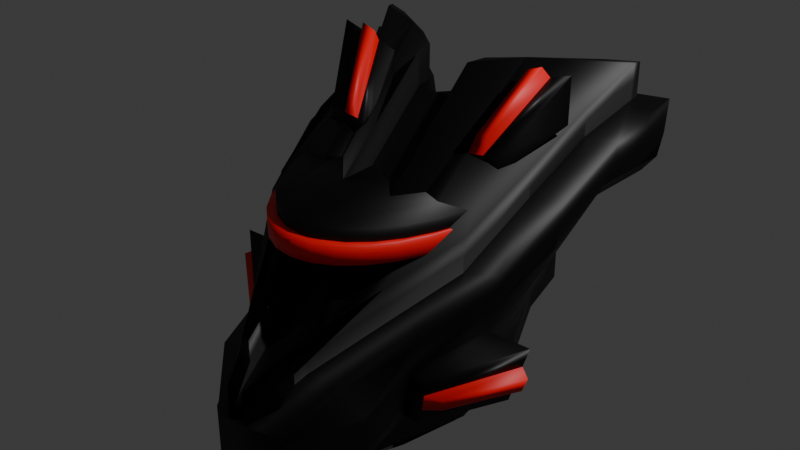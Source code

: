 # Source: RobotHead.blend  (saved by Blender 4.5.91; exported with 4.5.12 LTS)
import bpy
from mathutils import Matrix  # noqa: F401  (used for matrix-valued properties, if any)

bpy.ops.wm.read_factory_settings(use_empty=True)
scene = bpy.context.scene
scene.name = 'Scene'

# ---- collections
col_collection = bpy.data.collections.new('Collection'); scene.collection.children.link(col_collection)

# ---- materials (node trees are filled in below, after node groups)
mat_red_001 = bpy.data.materials.new('Red.001')
mat_red_001.alpha_threshold = 0.0
mat_red_001.roughness = 0.5
mat_red_001.line_color = (0.0, 0.0, 0.0, 1.0)
mat_red = bpy.data.materials.new('Red')

# ---- material node trees
mat_red_001.use_nodes = True; mat_red_001.node_tree.nodes.clear()
_N = mat_red_001.node_tree.nodes; _L = mat_red_001.node_tree.links
n0 = _N.new('ShaderNodeOutputMaterial'); n0.name = 'Material Output'; n0.location = (200, 100)
n1 = _N.new('ShaderNodeBsdfPrincipled'); n1.name = 'Principled BSDF'; n1.location = (-200, 100)
n1.inputs[0].default_value = (0.0, 0.0, 0.0, 1.0)
n1.inputs[3].default_value = 1.45
_L.new(n1.outputs[0], n0.inputs[0])
n0.is_active_output = True
mat_red.use_nodes = True; mat_red.node_tree.nodes.clear()
_N = mat_red.node_tree.nodes; _L = mat_red.node_tree.links
n0 = _N.new('ShaderNodeBsdfPrincipled'); n0.name = 'Principled BSDF'; n0.location = (-200, 100)
n0.inputs[0].default_value = (1.0, 0.0, 0.0, 1.0)
n1 = _N.new('ShaderNodeOutputMaterial'); n1.name = 'Material Output'; n1.location = (200, 100)
_L.new(n0.outputs[0], n1.inputs[0])
n1.is_active_output = True

# ---- world
world_world = bpy.data.worlds.new('World'); scene.world = world_world
world_world.use_nodes = True; world_world.node_tree.nodes.clear()
_N = world_world.node_tree.nodes; _L = world_world.node_tree.links
n0 = _N.new('ShaderNodeOutputWorld'); n0.name = 'World Output'; n0.location = (200, 100)
n1 = _N.new('ShaderNodeBackground'); n1.name = 'Background'; n1.location = (-200, 100)
n1.inputs[0].default_value = (0.05088, 0.05088, 0.05088, 1.0)
_L.new(n1.outputs[0], n0.inputs[0])
n0.is_active_output = True
world_world.color = (0.05088, 0.05088, 0.05088)
world_world.sun_shadow_jitter_overblur = 0.0

# ---- lights
light_light = bpy.data.lights.new('Light', 'POINT')
light_light.energy = 1000.0
light_light.shadow_soft_size = 0.1

# ---- meshes
me_cube = bpy.data.meshes.new('Cube')
me_cube.from_pydata([(0.5, 1.0, 5.313), (0.5, 1.0, 3.313), (0.2, -1.0, -0.6), (0.2, -1.0, -1.0), (-0.5, 1.0, 5.313), (-0.5, 1.0, 3.313), (-0.2, -1.0, -0.6), (-0.2, -1.0, -1.0), (0.552, 1.0, 7.313), (0.2, -1.0, -0.2), (-0.552, 1.0, 7.313), (-0.2, -1.0, -0.2), (0.676, 1.0, 9.313), (0.2, -1.0, 0.1), (-0.676, 1.0, 9.313), (-0.2, -1.0, 0.1), (0.824, 1.009, 10.64), (0.2, -1.0, 0.5), (-0.824, 1.009, 10.64), (-0.2, -1.0, 0.5), (0.9489, 1.056, 11.24), (0.2, -1.0, 0.9), (-0.9489, 1.056, 11.24), (-0.2, -1.0, 0.9), (1.0, 1.118, 11.97), (0.2, -1.0, 1.3), (-1.0, 1.118, 11.97), (-0.2, -1.0, 1.3), (1.0, 1.171, 13.17), (0.2, -1.0, 1.7), (-1.0, 1.171, 13.17), (-0.2, -1.0, 1.7), (0.8338, 1.087, 14.83), (0.05136, -1.045, 2.284), (-0.8338, 1.087, 14.83), (-0.05136, -1.045, 2.284), (0.0, 0.3, 0.209), (0.0, -1.0, -0.6), (0.0, -1.0, -1.0), (0.0, 0.3, 2.209), (0.0, -1.0, -0.2), (-4.101e-10, 0.3, 4.116), (0.0, -1.0, 0.1), (-1.308e-09, 0.3, 5.951), (0.0, -1.0, 0.5), (-2.062e-09, 0.3088, 7.763), (0.0, -1.0, 0.9), (-2.251e-09, 0.3556, 9.515), (0.0, -1.0, 1.3), (-1.774e-09, 0.4185, 11.18), (0.0, -1.0, 1.7), (-8.873e-10, 0.4709, 13.0), (0.1566, -0.9015, 2.263), (0.16, 0.5449, 14.83), (0.5614, 0.6667, 4.787), (0.6692, 0.3333, 2.709), (0.6131, -2.98e-08, 0.7034), (0.4684, -0.3333, -0.06667), (0.3333, -0.6667, -0.3333), (0.3333, -0.6667, -1.0), (0.4667, -0.3333, -1.0), (0.6011, 2.98e-08, -0.4684), (0.6623, 0.3333, 1.281), (0.5608, 0.6667, 3.063), (0.5795, 0.6667, 6.508), (0.6901, 0.3333, 4.125), (0.6355, -2.98e-08, 1.896), (0.4754, -0.3333, 0.8667), (0.5, -0.6667, 0.3333), (0.6469, 0.6667, 8.162), (0.7317, 0.3333, 5.503), (0.6634, -2.98e-08, 3.039), (0.4854, -0.3333, 1.733), (0.5, -0.6667, 0.9167), (0.7444, 0.6694, 9.564), (0.7884, 0.3333, 6.975), (0.6954, -2.98e-08, 4.227), (0.4988, -0.3333, 2.667), (0.5, -0.6667, 1.583), (0.8349, 0.7031, 10.44), (0.8457, 0.3334, 8.142), (0.7268, -2.98e-08, 5.439), (0.5136, -0.3333, 3.6), (0.5009, -0.6667, 2.25), (0.896, 0.7627, 11.25), (0.8825, 0.347, 9.217), (0.7539, -2.98e-08, 6.576), (0.5286, -0.3333, 4.533), (0.5032, -0.6667, 2.917), (0.9037, 0.832, 12.19), (0.8867, 0.3788, 10.31), (0.7728, -2.98e-08, 7.659), (0.5423, -0.3333, 5.467), (0.3378, -0.6667, 3.583), (0.7269, 0.8197, 13.31), (0.7118, 0.3472, 11.49), (0.6221, -0.07019, 8.664), (0.396, -0.4053, 6.427), (0.1825, -0.7392, 4.274), (-0.5608, 0.6667, 3.063), (-0.6623, 0.3333, 1.281), (-0.6011, -2.98e-08, -0.4685), (-0.4667, -0.3333, -1.0), (-0.3333, -0.6667, -1.0), (-0.3333, -0.6667, -0.3333), (-0.4684, -0.3333, -0.06667), (-0.6131, 2.98e-08, 0.7034), (-0.6692, 0.3333, 2.709), (-0.5614, 0.6667, 4.787), (-0.5, -0.6667, 0.3333), (-0.4754, -0.3333, 0.8667), (-0.6355, 2.98e-08, 1.896), (-0.6901, 0.3333, 4.125), (-0.5795, 0.6667, 6.508), (-0.5, -0.6667, 0.9167), (-0.4854, -0.3333, 1.733), (-0.6634, 2.98e-08, 3.039), (-0.7317, 0.3333, 5.503), (-0.6469, 0.6667, 8.162), (-0.5, -0.6667, 1.583), (-0.4988, -0.3333, 2.667), (-0.6954, 2.98e-08, 4.227), (-0.7884, 0.3333, 6.975), (-0.7444, 0.6694, 9.564), (-0.5009, -0.6667, 2.25), (-0.5136, -0.3333, 3.6), (-0.7268, 2.98e-08, 5.439), (-0.8457, 0.3334, 8.142), (-0.8349, 0.7031, 10.44), (-0.5032, -0.6667, 2.917), (-0.5286, -0.3333, 4.533), (-0.7539, 2.98e-08, 6.576), (-0.8825, 0.347, 9.217), (-0.896, 0.7627, 11.25), (-0.3378, -0.6667, 3.583), (-0.5423, -0.3333, 5.467), (-0.7728, 2.98e-08, 7.659), (-0.8867, 0.3788, 10.31), (-0.9037, 0.832, 12.19), (-0.1825, -0.7392, 4.274), (-0.396, -0.4053, 6.427), (-0.6221, -0.07019, 8.664), (-0.7118, 0.3472, 11.49), (-0.7269, 0.8197, 13.31), (-0.1667, 0.4167, 1.461), (-0.3181, 0.5333, 2.54), (-0.4157, 0.65, 3.134), (-0.454, 0.7667, 3.313), (-0.4614, 0.8833, 3.313), (-0.4614, 0.8833, 5.313), (-0.454, 0.7667, 5.313), (-0.4157, 0.65, 5.134), (-0.3181, 0.5333, 4.54), (-0.1667, 0.4167, 3.461), (-0.4991, 0.8833, 7.313), (-0.4768, 0.7667, 7.313), (-0.4269, 0.65, 7.123), (-0.3216, 0.5333, 6.487), (-0.1667, 0.4167, 5.366), (-0.5931, 0.8833, 9.313), (-0.5351, 0.7667, 9.313), (-0.4551, 0.65, 9.079), (-0.3293, 0.5333, 8.32), (-0.1667, 0.4167, 7.104), (-0.7042, 0.9076, 10.77), (-0.6011, 0.7979, 10.81), (-0.4836, 0.6812, 10.76), (-0.3333, 0.5645, 10.11), (-0.1667, 0.4409, 8.957), (-0.7968, 0.9747, 11.68), (-0.6526, 0.8723, 11.77), (-0.4995, 0.7556, 11.78), (-0.3333, 0.6389, 11.38), (-0.1667, 0.508, 10.5), (-0.8333, 1.056, 12.38), (-0.6667, 0.9611, 12.51), (-0.5, 0.8444, 12.48), (-0.3333, 0.7277, 12.31), (-0.1667, 0.5896, 11.79), (-0.8333, 1.124, 13.35), (-0.6667, 1.035, 13.45), (-0.5, 0.9188, 13.42), (-0.3333, 0.8021, 13.35), (-0.1667, 0.6573, 13.15), (-0.8411, 1.13, 14.83), (-0.6782, 1.047, 14.83), (-0.513, 0.9315, 14.83), (-0.3476, 0.8154, 14.83), (-0.1836, 0.6679, 14.83), (0.1667, 0.4167, 3.461), (0.3181, 0.5333, 4.54), (0.4157, 0.65, 5.134), (0.454, 0.7667, 5.313), (0.4614, 0.8833, 5.313), (0.1667, 0.4167, 5.366), (0.3216, 0.5333, 6.487), (0.4269, 0.65, 7.123), (0.4768, 0.7667, 7.313), (0.4991, 0.8833, 7.313), (0.1667, 0.4167, 7.104), (0.3293, 0.5333, 8.32), (0.4551, 0.65, 9.079), (0.5351, 0.7667, 9.313), (0.5931, 0.8833, 9.313), (0.1667, 0.4409, 8.957), (0.3333, 0.5645, 10.11), (0.4836, 0.6812, 10.76), (0.6011, 0.7979, 10.81), (0.7042, 0.9076, 10.77), (0.1667, 0.508, 10.5), (0.3333, 0.6389, 11.38), (0.4995, 0.7556, 11.78), (0.6526, 0.8723, 11.77), (0.7968, 0.9747, 11.68), (0.1667, 0.5896, 11.79), (0.3333, 0.7277, 12.31), (0.5, 0.8444, 12.48), (0.6667, 0.9611, 12.51), (0.8333, 1.056, 12.38), (0.1667, 0.6573, 13.15), (0.3333, 0.8021, 13.35), (0.5, 0.9188, 13.42), (0.6667, 1.035, 13.45), (0.8333, 1.124, 13.35), (0.1836, 0.6679, 14.83), (0.3476, 0.8154, 14.83), (0.513, 0.9315, 14.83), (0.6782, 1.047, 14.83), (0.8411, 1.13, 14.83), (0.4614, 0.8833, 3.313), (0.454, 0.7667, 3.313), (0.4157, 0.65, 3.134), (0.3181, 0.5333, 2.54), (0.1667, 0.4167, 1.461), (0.3404, -0.6667, 4.25), (0.2, -1.0, 2.1), (0.8333, 1.151, 15.0), (1.0, 1.191, 15.0), (-0.1566, -0.9015, 2.263), (-0.16, 0.5449, 14.83), (0.8852, 0.8932, 13.22), (0.87, 0.4206, 11.39), (0.78, 0.00229, 8.728), (0.5536, -0.3333, 6.4), (0.1667, 0.6845, 15.0), (0.3333, 0.8333, 15.0), (0.5, 0.95, 15.0), (0.6667, 1.067, 15.0), (0.0, -1.0, 2.1), (-0.2, -1.0, 2.1), (-0.8852, 0.8932, 13.22), (-1.0, 1.191, 15.0), (-0.1667, 0.6845, 15.0), (-1.232e-10, 0.4914, 15.0), (-0.3404, -0.6667, 4.25), (-0.5536, -0.3333, 6.4), (-0.78, 0.00229, 8.728), (-0.87, 0.4206, 11.39), (-0.8333, 1.151, 15.0), (-0.6667, 1.067, 15.0), (-0.5, 0.95, 15.0), (-0.3333, 0.8333, 15.0), (0.1825, -0.7392, 4.274), (0.05136, -1.045, 2.284), (0.8411, 1.13, 14.83), (0.8338, 1.087, 14.83), (0.1566, -0.9015, 2.263), (0.16, 0.5449, 14.83), (0.7269, 0.8197, 13.31), (0.7118, 0.3472, 11.49), (0.6221, -0.07019, 8.664), (0.396, -0.4053, 6.427), (0.1836, 0.6679, 14.83), (0.3476, 0.8154, 14.83), (0.513, 0.9315, 14.83), (0.6782, 1.047, 14.83), (-0.1566, -0.9015, 2.263), (-0.05136, -1.045, 2.284), (-0.7269, 0.8197, 13.31), (-0.8338, 1.087, 14.83), (-0.1836, 0.6679, 14.83), (-0.16, 0.5449, 14.83), (-0.1825, -0.7392, 4.274), (-0.396, -0.4053, 6.427), (-0.6221, -0.07019, 8.664), (-0.7118, 0.3472, 11.49), (-0.8411, 1.13, 14.83), (-0.6782, 1.047, 14.83), (-0.513, 0.9315, 14.83), (-0.3476, 0.8154, 14.83), (0.1825, -0.7392, 4.274), (0.05136, -1.045, 2.284), (0.8411, 1.13, 14.83), (0.8338, 1.087, 14.83), (0.1566, -0.9015, 2.263), (0.16, 0.5449, 14.83), (0.7269, 0.8197, 13.31), (0.7118, 0.3472, 11.49), (0.6221, -0.07019, 8.664), (0.396, -0.4053, 6.427), (0.1836, 0.6679, 14.83), (0.3476, 0.8154, 14.83), (0.513, 0.9315, 14.83), (0.6782, 1.047, 14.83), (-0.1566, -0.9015, 2.263), (-0.05136, -1.045, 2.284), (-0.7269, 0.8197, 13.31), (-0.8338, 1.087, 14.83), (-0.1836, 0.6679, 14.83), (-0.16, 0.5449, 14.83), (-0.1825, -0.7392, 4.274), (-0.396, -0.4053, 6.427), (-0.6221, -0.07019, 8.664), (-0.7118, 0.3472, 11.49), (-0.8411, 1.13, 14.83), (-0.6782, 1.047, 14.83), (-0.513, 0.9315, 14.83), (-0.3476, 0.8154, 14.83), (0.1825, -0.7392, 6.274), (0.05136, -1.045, 4.284), (0.8411, 1.13, 16.83), (0.8338, 1.087, 16.83), (0.1566, -0.9015, 4.263), (0.16, 0.5449, 16.83), (0.7269, 0.8197, 14.87), (0.7118, 0.3472, 12.85), (0.6221, -0.07019, 10.57), (0.396, -0.4053, 8.427), (0.1836, 0.6679, 16.83), (0.3476, 0.8154, 16.83), (0.513, 0.9315, 16.83), (0.6782, 1.047, 16.83), (-0.1566, -0.9015, 4.263), (-0.05136, -1.045, 4.284), (-0.7269, 0.8197, 14.87), (-0.8338, 1.087, 16.83), (-0.1836, 0.6679, 16.83), (-0.16, 0.5449, 16.83), (-0.1825, -0.7392, 6.274), (-0.396, -0.4053, 8.427), (-0.6221, -0.07019, 10.57), (-0.7118, 0.3472, 12.85), (-0.8411, 1.13, 16.83), (-0.6782, 1.047, 16.83), (-0.513, 0.9315, 16.83), (-0.3476, 0.8154, 16.83), (-6.16e-11, -0.2543, 8.55), (0.1583, -0.1783, 8.549), (-0.1583, -0.1783, 8.549), (0.1583, -0.1783, 8.549), (-0.1583, -0.1783, 8.549), (0.1583, -0.1783, 8.549), (-0.1583, -0.1783, 8.549), (0.1583, -0.1783, 10.55), (-0.1583, -0.1783, 10.55), (-9.239e-11, 0.1186, 11.77), (0.1592, 0.1833, 11.69), (-0.1592, 0.1833, 11.69), (0.1592, 0.1833, 11.69), (-0.1592, 0.1833, 11.69), (0.1592, 0.1833, 11.69), (-0.1592, 0.1833, 11.69), (0.1592, 0.1833, 13.69), (-0.1592, 0.1833, 13.69), (-0.6115, 0.5, 2.172), (-0.6153, 0.5, 3.748), (-0.6348, 0.5, 5.316), (-0.6893, 0.5, 6.833), (-0.7664, 0.5014, 8.27), (-0.8403, 0.5183, 9.289), (-0.8892, 0.5548, 10.23), (-0.8952, 0.6054, 11.25), (-0.8776, 0.6569, 12.31), (-0.7193, 0.5834, 12.4), (-0.7193, 0.5834, 12.4), (-0.7193, 0.5834, 12.4), (-0.7193, 0.5834, 13.86)], [], [(37, 2, 9, 40), (38, 37, 6, 7), (99, 108, 4, 5), (36, 233, 232, 231, 230, 229, 1, 63, 62, 61, 60, 59, 3, 38), (59, 58, 2, 3), (229, 193, 0, 1), (154, 10, 14, 159), (104, 6, 11, 109), (54, 0, 8, 64), (149, 4, 10, 154), (114, 15, 19, 119), (64, 8, 12, 69), (109, 11, 15, 114), (40, 9, 13, 42), (119, 19, 23, 124), (42, 13, 17, 44), (159, 14, 18, 164), (69, 12, 16, 74), (169, 22, 26, 174), (44, 17, 21, 46), (164, 18, 22, 169), (74, 16, 20, 79), (129, 27, 31, 134), (79, 20, 24, 84), (124, 23, 27, 129), (46, 21, 25, 48), (50, 29, 235, 248), (48, 25, 29, 50), (174, 26, 30, 179), (84, 24, 28, 89), (141, 140, 283, 284), (179, 30, 251, 258), (89, 28, 237, 240), (134, 31, 249, 254), (219, 51, 253, 244), (97, 96, 270, 271), (214, 49, 51, 219), (27, 48, 50, 31), (31, 50, 248, 249), (23, 46, 48, 27), (204, 45, 47, 209), (19, 44, 46, 23), (209, 47, 49, 214), (199, 43, 45, 204), (15, 42, 44, 19), (11, 40, 42, 15), (189, 39, 41, 194), (194, 41, 43, 199), (144, 153, 39, 36), (5, 148, 147, 146, 145, 144, 36, 38, 7, 103, 102, 101, 100, 364, 99), (3, 2, 37, 38), (6, 37, 40, 11), (29, 93, 234, 235), (93, 92, 243, 234), (92, 91, 242, 243), (91, 90, 241, 242), (90, 89, 240, 241), (25, 88, 93, 29), (88, 87, 92, 93), (87, 86, 91, 92), (86, 85, 90, 91), (85, 84, 89, 90), (21, 83, 88, 25), (83, 82, 87, 88), (82, 81, 86, 87), (81, 80, 85, 86), (80, 79, 84, 85), (17, 78, 83, 21), (78, 77, 82, 83), (76, 75, 80, 81), (75, 74, 79, 80), (13, 73, 78, 17), (73, 72, 77, 78), (71, 70, 75, 76), (70, 69, 74, 75), (9, 68, 73, 13), (68, 67, 72, 73), (66, 65, 70, 71), (65, 64, 69, 70), (2, 58, 68, 9), (58, 57, 67, 68), (57, 56, 66, 67), (56, 55, 65, 66), (55, 54, 64, 65), (1, 0, 54, 63), (63, 54, 55, 62), (62, 55, 56, 61), (61, 56, 57, 60), (60, 57, 58, 59), (30, 138, 250, 251), (371, 137, 257, 372), (137, 136, 256, 257), (136, 135, 255, 256), (135, 134, 254, 255), (22, 128, 133, 26), (369, 127, 132, 370), (127, 126, 131, 132), (126, 125, 130, 131), (125, 124, 129, 130), (26, 133, 138, 30), (370, 132, 137, 371), (132, 131, 136, 137), (131, 130, 135, 136), (130, 129, 134, 135), (18, 123, 128, 22), (368, 122, 127, 369), (122, 121, 126, 127), (120, 119, 124, 125), (10, 113, 118, 14), (366, 112, 117, 367), (112, 111, 116, 117), (110, 109, 114, 115), (14, 118, 123, 18), (367, 117, 122, 368), (117, 116, 121, 122), (115, 114, 119, 120), (4, 108, 113, 10), (365, 107, 112, 366), (107, 106, 111, 112), (106, 105, 110, 111), (105, 104, 109, 110), (7, 6, 104, 103), (103, 104, 105, 102), (102, 105, 106, 101), (101, 106, 107, 100), (364, 365, 108, 99), (5, 4, 149, 148), (148, 149, 150, 147), (147, 150, 151, 146), (146, 151, 152, 145), (145, 152, 153, 144), (51, 183, 252, 253), (183, 182, 261, 252), (182, 181, 260, 261), (181, 180, 259, 260), (180, 179, 258, 259), (49, 178, 183, 51), (178, 177, 182, 183), (177, 176, 181, 182), (176, 175, 180, 181), (175, 174, 179, 180), (45, 168, 173, 47), (168, 167, 172, 173), (167, 166, 171, 172), (166, 165, 170, 171), (165, 164, 169, 170), (47, 173, 178, 49), (173, 172, 177, 178), (172, 171, 176, 177), (171, 170, 175, 176), (170, 169, 174, 175), (43, 163, 168, 45), (163, 162, 167, 168), (162, 161, 166, 167), (161, 160, 165, 166), (160, 159, 164, 165), (39, 153, 158, 41), (153, 152, 157, 158), (152, 151, 156, 157), (151, 150, 155, 156), (150, 149, 154, 155), (41, 158, 163, 43), (158, 157, 162, 163), (157, 156, 161, 162), (156, 155, 160, 161), (155, 154, 159, 160), (8, 198, 203, 12), (198, 197, 202, 203), (197, 196, 201, 202), (196, 195, 200, 201), (195, 194, 199, 200), (0, 193, 198, 8), (193, 192, 197, 198), (192, 191, 196, 197), (191, 190, 195, 196), (190, 189, 194, 195), (12, 203, 208, 16), (203, 202, 207, 208), (202, 201, 206, 207), (201, 200, 205, 206), (200, 199, 204, 205), (20, 213, 218, 24), (213, 212, 217, 218), (212, 211, 216, 217), (211, 210, 215, 216), (210, 209, 214, 215), (16, 208, 213, 20), (208, 207, 212, 213), (207, 206, 211, 212), (206, 205, 210, 211), (205, 204, 209, 210), (24, 218, 223, 28), (218, 217, 222, 223), (217, 216, 221, 222), (216, 215, 220, 221), (215, 214, 219, 220), (28, 223, 236, 237), (223, 222, 247, 236), (222, 221, 246, 247), (221, 220, 245, 246), (220, 219, 244, 245), (36, 39, 189, 233), (233, 189, 190, 232), (232, 190, 191, 231), (231, 191, 192, 230), (230, 192, 193, 229), (98, 33, 235, 234), (228, 32, 237, 236), (33, 52, 248, 235), (356, 53, 253, 355), (32, 94, 240, 237), (94, 95, 241, 240), (95, 96, 242, 241), (96, 97, 243, 242), (97, 98, 234, 243), (53, 224, 244, 253), (224, 225, 245, 244), (225, 226, 246, 245), (226, 227, 247, 246), (227, 228, 236, 247), (238, 35, 249, 248), (143, 34, 251, 250), (188, 239, 253, 252), (348, 238, 248, 346), (35, 139, 254, 249), (139, 140, 255, 254), (140, 141, 256, 255), (141, 142, 257, 256), (373, 143, 250, 372), (34, 184, 258, 251), (184, 185, 259, 258), (185, 186, 260, 259), (186, 187, 261, 260), (187, 188, 252, 261), (269, 268, 296, 297), (282, 277, 305, 310), (98, 97, 271, 262), (142, 141, 284, 285), (224, 53, 267, 272), (373, 142, 285, 374), (225, 224, 272, 273), (184, 34, 279, 286), (226, 225, 273, 274), (185, 184, 286, 287), (227, 226, 274, 275), (186, 185, 287, 288), (228, 227, 275, 264), (187, 186, 288, 289), (33, 98, 262, 263), (188, 187, 289, 280), (32, 228, 264, 265), (35, 238, 276, 277), (52, 33, 263, 266), (34, 143, 278, 279), (347, 52, 266, 349), (239, 188, 280, 281), (94, 32, 265, 268), (357, 239, 281, 359), (95, 94, 268, 269), (139, 35, 277, 282), (96, 95, 269, 270), (140, 139, 282, 283), (309, 308, 336, 337), (294, 291, 319, 322), (283, 282, 310, 311), (270, 269, 297, 298), (284, 283, 311, 312), (271, 270, 298, 299), (285, 284, 312, 313), (262, 271, 299, 290), (374, 285, 313, 375), (272, 267, 295, 300), (286, 279, 307, 314), (273, 272, 300, 301), (287, 286, 314, 315), (274, 273, 301, 302), (288, 287, 315, 316), (275, 274, 302, 303), (289, 288, 316, 317), (264, 275, 303, 292), (263, 262, 290, 291), (280, 289, 317, 308), (277, 276, 304, 305), (265, 264, 292, 293), (279, 278, 306, 307), (266, 263, 291, 294), (281, 280, 308, 309), (349, 266, 294, 351), (359, 281, 309, 361), (268, 265, 293, 296), (337, 336, 345, 344, 343, 342, 335, 334, 376, 341, 340, 339, 338, 333, 332, 354, 363), (321, 320, 331, 330, 329, 328, 323, 362, 353, 322, 319, 318, 327, 326, 325, 324), (351, 294, 322, 353), (361, 309, 337, 363), (296, 293, 321, 324), (310, 305, 333, 338), (297, 296, 324, 325), (311, 310, 338, 339), (298, 297, 325, 326), (312, 311, 339, 340), (299, 298, 326, 327), (313, 312, 340, 341), (290, 299, 327, 318), (375, 313, 341, 376), (300, 295, 323, 328), (314, 307, 335, 342), (301, 300, 328, 329), (315, 314, 342, 343), (302, 301, 329, 330), (316, 315, 343, 344), (303, 302, 330, 331), (317, 316, 344, 345), (292, 303, 331, 320), (291, 290, 318, 319), (308, 317, 345, 336), (305, 304, 332, 333), (293, 292, 320, 321), (307, 306, 334, 335), (304, 352, 354, 332), (360, 351, 353, 362), (276, 350, 352, 304), (358, 349, 351, 360), (238, 348, 350, 276), (356, 347, 349, 358), (357, 348, 346, 355), (52, 347, 346, 248), (239, 357, 355, 253), (53, 356, 358, 267), (267, 358, 360, 295), (295, 360, 362, 323), (352, 361, 363, 354), (350, 359, 361, 352), (348, 357, 359, 350), (347, 356, 355, 346), (306, 375, 376, 334), (278, 374, 375, 306), (143, 373, 374, 278), (142, 373, 372, 257), (100, 107, 365, 364), (108, 365, 366, 113), (118, 367, 368, 123), (113, 366, 367, 118), (123, 368, 369, 128), (133, 370, 371, 138), (128, 369, 370, 133), (138, 371, 372, 250)])
me_cube.polygons.foreach_set('use_smooth', [True] * 346)
_uv = me_cube.uv_layers.new(name='UVMap')
_uv.uv.foreach_set('vector', [0.625, 0.875, 0.625, 0.75, 0.625, 0.75, 0.625, 0.875, 0.375, 0.875, 0.625, 0.875, 0.625, 1.0, 0.375, 1.0, 0.375, 0.2083, 0.625, 0.2083, 0.625, 0.25, 0.375, 0.25, 0.25, 0.5, 0.2708, 0.5, 0.2917, 0.5, 0.3125, 0.5, 0.3333, 0.5, 0.3542, 0.5, 0.375, 0.5, 0.375, 0.5417, 0.375, 0.5833, 0.375, 0.625, 0.375, 0.6667, 0.375, 0.7083, 0.375, 0.75, 0.25, 0.75, 0.375, 0.7083, 0.625, 0.7083, 0.625, 0.75, 0.375, 0.75, 0.375, 0.4792, 0.625, 0.4792, 0.625, 0.5, 0.375, 0.5, 0.625, 0.2708, 0.625, 0.25, 0.625, 0.25, 0.625, 0.2708, 0.625, 0.04167, 0.625, 0.0, 0.625, 0.0, 0.625, 0.04167, 0.625, 0.5417, 0.625, 0.5, 0.625, 0.5, 0.625, 0.5417, 0.625, 0.2708, 0.625, 0.25, 0.625, 0.25, 0.625, 0.2708, 0.625, 0.04167, 0.625, 0.0, 0.625, 0.0, 0.625, 0.04167, 0.625, 0.5417, 0.625, 0.5, 0.625, 0.5, 0.625, 0.5417, 0.625, 0.04167, 0.625, 0.0, 0.625, 0.0, 0.625, 0.04167, 0.625, 0.875, 0.625, 0.75, 0.625, 0.75, 0.625, 0.875, 0.625, 0.04167, 0.625, 0.0, 0.625, 0.0, 0.625, 0.04167, 0.625, 0.875, 0.625, 0.75, 0.625, 0.75, 0.625, 0.875, 0.625, 0.2708, 0.625, 0.25, 0.625, 0.25, 0.625, 0.2708, 0.625, 0.5417, 0.625, 0.5, 0.625, 0.5, 0.625, 0.5417, 0.625, 0.2708, 0.625, 0.25, 0.625, 0.25, 0.625, 0.2708, 0.625, 0.875, 0.625, 0.75, 0.625, 0.75, 0.625, 0.875, 0.625, 0.2708, 0.625, 0.25, 0.625, 0.25, 0.625, 0.2708, 0.625, 0.5417, 0.625, 0.5, 0.625, 0.5, 0.625, 0.5417, 0.625, 0.04167, 0.625, 0.0, 0.625, 0.0, 0.625, 0.04167, 0.625, 0.5417, 0.625, 0.5, 0.625, 0.5, 0.625, 0.5417, 0.625, 0.04167, 0.625, 0.0, 0.625, 0.0, 0.625, 0.04167, 0.625, 0.875, 0.625, 0.75, 0.625, 0.75, 0.625, 0.875, 0.625, 0.875, 0.625, 0.75, 0.625, 0.75, 0.625, 0.875, 0.625, 0.875, 0.625, 0.75, 0.625, 0.75, 0.625, 0.875, 0.625, 0.2708, 0.625, 0.25, 0.625, 0.25, 0.625, 0.2708, 0.625, 0.5417, 0.625, 0.5, 0.625, 0.5, 0.625, 0.5417, 0.8485, 0.6246, 0.8367, 0.6662, 0.8367, 0.6662, 0.8485, 0.6246, 0.625, 0.2708, 0.625, 0.25, 0.625, 0.25, 0.625, 0.2708, 0.625, 0.5417, 0.625, 0.5, 0.625, 0.5, 0.625, 0.5417, 0.625, 0.04167, 0.625, 0.0, 0.625, 0.0, 0.625, 0.04167, 0.625, 0.3958, 0.625, 0.375, 0.625, 0.375, 0.625, 0.3958, 0.6633, 0.6662, 0.6515, 0.6246, 0.6515, 0.6246, 0.6633, 0.6662, 0.625, 0.3958, 0.625, 0.375, 0.625, 0.375, 0.625, 0.3958, 0.625, 1.0, 0.625, 0.875, 0.625, 0.875, 0.625, 1.0, 0.625, 1.0, 0.625, 0.875, 0.625, 0.875, 0.625, 1.0, 0.625, 1.0, 0.625, 0.875, 0.625, 0.875, 0.625, 1.0, 0.625, 0.3958, 0.625, 0.375, 0.625, 0.375, 0.625, 0.3958, 0.625, 1.0, 0.625, 0.875, 0.625, 0.875, 0.625, 1.0, 0.625, 0.3958, 0.625, 0.375, 0.625, 0.375, 0.625, 0.3958, 0.625, 0.3958, 0.625, 0.375, 0.625, 0.375, 0.625, 0.3958, 0.625, 1.0, 0.625, 0.875, 0.625, 0.875, 0.625, 1.0, 0.625, 1.0, 0.625, 0.875, 0.625, 0.875, 0.625, 1.0, 0.625, 0.3958, 0.625, 0.375, 0.625, 0.375, 0.625, 0.3958, 0.625, 0.3958, 0.625, 0.375, 0.625, 0.375, 0.625, 0.3958, 0.375, 0.3542, 0.625, 0.3542, 0.625, 0.375, 0.375, 0.375, 0.125, 0.5, 0.1458, 0.5, 0.1667, 0.5, 0.1875, 0.5, 0.2083, 0.5, 0.2292, 0.5, 0.25, 0.5, 0.25, 0.75, 0.125, 0.75, 0.125, 0.7083, 0.125, 0.6667, 0.125, 0.625, 0.125, 0.5833, 0.125, 0.5625, 0.125, 0.5417, 0.375, 0.75, 0.625, 0.75, 0.625, 0.875, 0.375, 0.875, 0.625, 1.0, 0.625, 0.875, 0.625, 0.875, 0.625, 1.0, 0.625, 0.75, 0.625, 0.7083, 0.625, 0.7083, 0.625, 0.75, 0.625, 0.7083, 0.625, 0.6667, 0.625, 0.6667, 0.625, 0.7083, 0.625, 0.6667, 0.625, 0.625, 0.625, 0.625, 0.625, 0.6667, 0.625, 0.625, 0.625, 0.5833, 0.625, 0.5833, 0.625, 0.625, 0.625, 0.5833, 0.625, 0.5417, 0.625, 0.5417, 0.625, 0.5833, 0.625, 0.75, 0.625, 0.7083, 0.625, 0.7083, 0.625, 0.75, 0.625, 0.7083, 0.625, 0.6667, 0.625, 0.6667, 0.625, 0.7083, 0.625, 0.6667, 0.625, 0.625, 0.625, 0.625, 0.625, 0.6667, 0.625, 0.625, 0.625, 0.5833, 0.625, 0.5833, 0.625, 0.625, 0.625, 0.5833, 0.625, 0.5417, 0.625, 0.5417, 0.625, 0.5833, 0.625, 0.75, 0.625, 0.7083, 0.625, 0.7083, 0.625, 0.75, 0.625, 0.7083, 0.625, 0.6667, 0.625, 0.6667, 0.625, 0.7083, 0.625, 0.6667, 0.625, 0.625, 0.625, 0.625, 0.625, 0.6667, 0.625, 0.625, 0.625, 0.5833, 0.625, 0.5833, 0.625, 0.625, 0.625, 0.5833, 0.625, 0.5417, 0.625, 0.5417, 0.625, 0.5833, 0.625, 0.75, 0.625, 0.7083, 0.625, 0.7083, 0.625, 0.75, 0.625, 0.7083, 0.625, 0.6667, 0.625, 0.6667, 0.625, 0.7083, 0.625, 0.625, 0.625, 0.5833, 0.625, 0.5833, 0.625, 0.625, 0.625, 0.5833, 0.625, 0.5417, 0.625, 0.5417, 0.625, 0.5833, 0.625, 0.75, 0.625, 0.7083, 0.625, 0.7083, 0.625, 0.75, 0.625, 0.7083, 0.625, 0.6667, 0.625, 0.6667, 0.625, 0.7083, 0.625, 0.625, 0.625, 0.5833, 0.625, 0.5833, 0.625, 0.625, 0.625, 0.5833, 0.625, 0.5417, 0.625, 0.5417, 0.625, 0.5833, 0.625, 0.75, 0.625, 0.7083, 0.625, 0.7083, 0.625, 0.75, 0.625, 0.7083, 0.625, 0.6667, 0.625, 0.6667, 0.625, 0.7083, 0.625, 0.625, 0.625, 0.5833, 0.625, 0.5833, 0.625, 0.625, 0.625, 0.5833, 0.625, 0.5417, 0.625, 0.5417, 0.625, 0.5833, 0.625, 0.75, 0.625, 0.7083, 0.625, 0.7083, 0.625, 0.75, 0.625, 0.7083, 0.625, 0.6667, 0.625, 0.6667, 0.625, 0.7083, 0.625, 0.6667, 0.625, 0.625, 0.625, 0.625, 0.625, 0.6667, 0.625, 0.625, 0.625, 0.5833, 0.625, 0.5833, 0.625, 0.625, 0.625, 0.5833, 0.625, 0.5417, 0.625, 0.5417, 0.625, 0.5833, 0.375, 0.5, 0.625, 0.5, 0.625, 0.5417, 0.375, 0.5417, 0.375, 0.5417, 0.625, 0.5417, 0.625, 0.5833, 0.375, 0.5833, 0.375, 0.5833, 0.625, 0.5833, 0.625, 0.625, 0.375, 0.625, 0.375, 0.625, 0.625, 0.625, 0.625, 0.6667, 0.375, 0.6667, 0.375, 0.6667, 0.625, 0.6667, 0.625, 0.7083, 0.375, 0.7083, 0.625, 0.25, 0.625, 0.2083, 0.625, 0.2083, 0.625, 0.25, 0.625, 0.1875, 0.625, 0.1667, 0.625, 0.1667, 0.625, 0.1875, 0.625, 0.1667, 0.625, 0.125, 0.625, 0.125, 0.625, 0.1667, 0.625, 0.125, 0.625, 0.08333, 0.625, 0.08333, 0.625, 0.125, 0.625, 0.08333, 0.625, 0.04167, 0.625, 0.04167, 0.625, 0.08333, 0.625, 0.25, 0.625, 0.2083, 0.625, 0.2083, 0.625, 0.25, 0.625, 0.1875, 0.625, 0.1667, 0.625, 0.1667, 0.625, 0.1875, 0.625, 0.1667, 0.625, 0.125, 0.625, 0.125, 0.625, 0.1667, 0.625, 0.125, 0.625, 0.08333, 0.625, 0.08333, 0.625, 0.125, 0.625, 0.08333, 0.625, 0.04167, 0.625, 0.04167, 0.625, 0.08333, 0.625, 0.25, 0.625, 0.2083, 0.625, 0.2083, 0.625, 0.25, 0.625, 0.1875, 0.625, 0.1667, 0.625, 0.1667, 0.625, 0.1875, 0.625, 0.1667, 0.625, 0.125, 0.625, 0.125, 0.625, 0.1667, 0.625, 0.125, 0.625, 0.08333, 0.625, 0.08333, 0.625, 0.125, 0.625, 0.08333, 0.625, 0.04167, 0.625, 0.04167, 0.625, 0.08333, 0.625, 0.25, 0.625, 0.2083, 0.625, 0.2083, 0.625, 0.25, 0.625, 0.1875, 0.625, 0.1667, 0.625, 0.1667, 0.625, 0.1875, 0.625, 0.1667, 0.625, 0.125, 0.625, 0.125, 0.625, 0.1667, 0.625, 0.08333, 0.625, 0.04167, 0.625, 0.04167, 0.625, 0.08333, 0.625, 0.25, 0.625, 0.2083, 0.625, 0.2083, 0.625, 0.25, 0.625, 0.1875, 0.625, 0.1667, 0.625, 0.1667, 0.625, 0.1875, 0.625, 0.1667, 0.625, 0.125, 0.625, 0.125, 0.625, 0.1667, 0.625, 0.08333, 0.625, 0.04167, 0.625, 0.04167, 0.625, 0.08333, 0.625, 0.25, 0.625, 0.2083, 0.625, 0.2083, 0.625, 0.25, 0.625, 0.1875, 0.625, 0.1667, 0.625, 0.1667, 0.625, 0.1875, 0.625, 0.1667, 0.625, 0.125, 0.625, 0.125, 0.625, 0.1667, 0.625, 0.08333, 0.625, 0.04167, 0.625, 0.04167, 0.625, 0.08333, 0.625, 0.25, 0.625, 0.2083, 0.625, 0.2083, 0.625, 0.25, 0.625, 0.1875, 0.625, 0.1667, 0.625, 0.1667, 0.625, 0.1875, 0.625, 0.1667, 0.625, 0.125, 0.625, 0.125, 0.625, 0.1667, 0.625, 0.125, 0.625, 0.08333, 0.625, 0.08333, 0.625, 0.125, 0.625, 0.08333, 0.625, 0.04167, 0.625, 0.04167, 0.625, 0.08333, 0.375, 0.0, 0.625, 0.0, 0.625, 0.04167, 0.375, 0.04167, 0.375, 0.04167, 0.625, 0.04167, 0.625, 0.08333, 0.375, 0.08333, 0.375, 0.08333, 0.625, 0.08333, 0.625, 0.125, 0.375, 0.125, 0.375, 0.125, 0.625, 0.125, 0.625, 0.1667, 0.375, 0.1667, 0.375, 0.1875, 0.625, 0.1875, 0.625, 0.2083, 0.375, 0.2083, 0.375, 0.25, 0.625, 0.25, 0.625, 0.2708, 0.375, 0.2708, 0.375, 0.2708, 0.625, 0.2708, 0.625, 0.2917, 0.375, 0.2917, 0.375, 0.2917, 0.625, 0.2917, 0.625, 0.3125, 0.375, 0.3125, 0.375, 0.3125, 0.625, 0.3125, 0.625, 0.3333, 0.375, 0.3333, 0.375, 0.3333, 0.625, 0.3333, 0.625, 0.3542, 0.375, 0.3542, 0.625, 0.375, 0.625, 0.3542, 0.625, 0.3542, 0.625, 0.375, 0.625, 0.3542, 0.625, 0.3333, 0.625, 0.3333, 0.625, 0.3542, 0.625, 0.3333, 0.625, 0.3125, 0.625, 0.3125, 0.625, 0.3333, 0.625, 0.3125, 0.625, 0.2917, 0.625, 0.2917, 0.625, 0.3125, 0.625, 0.2917, 0.625, 0.2708, 0.625, 0.2708, 0.625, 0.2917, 0.625, 0.375, 0.625, 0.3542, 0.625, 0.3542, 0.625, 0.375, 0.625, 0.3542, 0.625, 0.3333, 0.625, 0.3333, 0.625, 0.3542, 0.625, 0.3333, 0.625, 0.3125, 0.625, 0.3125, 0.625, 0.3333, 0.625, 0.3125, 0.625, 0.2917, 0.625, 0.2917, 0.625, 0.3125, 0.625, 0.2917, 0.625, 0.2708, 0.625, 0.2708, 0.625, 0.2917, 0.625, 0.375, 0.625, 0.3542, 0.625, 0.3542, 0.625, 0.375, 0.625, 0.3542, 0.625, 0.3333, 0.625, 0.3333, 0.625, 0.3542, 0.625, 0.3333, 0.625, 0.3125, 0.625, 0.3125, 0.625, 0.3333, 0.625, 0.3125, 0.625, 0.2917, 0.625, 0.2917, 0.625, 0.3125, 0.625, 0.2917, 0.625, 0.2708, 0.625, 0.2708, 0.625, 0.2917, 0.625, 0.375, 0.625, 0.3542, 0.625, 0.3542, 0.625, 0.375, 0.625, 0.3542, 0.625, 0.3333, 0.625, 0.3333, 0.625, 0.3542, 0.625, 0.3333, 0.625, 0.3125, 0.625, 0.3125, 0.625, 0.3333, 0.625, 0.3125, 0.625, 0.2917, 0.625, 0.2917, 0.625, 0.3125, 0.625, 0.2917, 0.625, 0.2708, 0.625, 0.2708, 0.625, 0.2917, 0.625, 0.375, 0.625, 0.3542, 0.625, 0.3542, 0.625, 0.375, 0.625, 0.3542, 0.625, 0.3333, 0.625, 0.3333, 0.625, 0.3542, 0.625, 0.3333, 0.625, 0.3125, 0.625, 0.3125, 0.625, 0.3333, 0.625, 0.3125, 0.625, 0.2917, 0.625, 0.2917, 0.625, 0.3125, 0.625, 0.2917, 0.625, 0.2708, 0.625, 0.2708, 0.625, 0.2917, 0.625, 0.375, 0.625, 0.3542, 0.625, 0.3542, 0.625, 0.375, 0.625, 0.3542, 0.625, 0.3333, 0.625, 0.3333, 0.625, 0.3542, 0.625, 0.3333, 0.625, 0.3125, 0.625, 0.3125, 0.625, 0.3333, 0.625, 0.3125, 0.625, 0.2917, 0.625, 0.2917, 0.625, 0.3125, 0.625, 0.2917, 0.625, 0.2708, 0.625, 0.2708, 0.625, 0.2917, 0.625, 0.375, 0.625, 0.3542, 0.625, 0.3542, 0.625, 0.375, 0.625, 0.3542, 0.625, 0.3333, 0.625, 0.3333, 0.625, 0.3542, 0.625, 0.3333, 0.625, 0.3125, 0.625, 0.3125, 0.625, 0.3333, 0.625, 0.3125, 0.625, 0.2917, 0.625, 0.2917, 0.625, 0.3125, 0.625, 0.2917, 0.625, 0.2708, 0.625, 0.2708, 0.625, 0.2917, 0.625, 0.5, 0.625, 0.4792, 0.625, 0.4792, 0.625, 0.5, 0.625, 0.4792, 0.625, 0.4583, 0.625, 0.4583, 0.625, 0.4792, 0.625, 0.4583, 0.625, 0.4375, 0.625, 0.4375, 0.625, 0.4583, 0.625, 0.4375, 0.625, 0.4167, 0.625, 0.4167, 0.625, 0.4375, 0.625, 0.4167, 0.625, 0.3958, 0.625, 0.3958, 0.625, 0.4167, 0.625, 0.5, 0.625, 0.4792, 0.625, 0.4792, 0.625, 0.5, 0.625, 0.4792, 0.625, 0.4583, 0.625, 0.4583, 0.625, 0.4792, 0.625, 0.4583, 0.625, 0.4375, 0.625, 0.4375, 0.625, 0.4583, 0.625, 0.4375, 0.625, 0.4167, 0.625, 0.4167, 0.625, 0.4375, 0.625, 0.4167, 0.625, 0.3958, 0.625, 0.3958, 0.625, 0.4167, 0.625, 0.5, 0.625, 0.4792, 0.625, 0.4792, 0.625, 0.5, 0.625, 0.4792, 0.625, 0.4583, 0.625, 0.4583, 0.625, 0.4792, 0.625, 0.4583, 0.625, 0.4375, 0.625, 0.4375, 0.625, 0.4583, 0.625, 0.4375, 0.625, 0.4167, 0.625, 0.4167, 0.625, 0.4375, 0.625, 0.4167, 0.625, 0.3958, 0.625, 0.3958, 0.625, 0.4167, 0.625, 0.5, 0.625, 0.4792, 0.625, 0.4792, 0.625, 0.5, 0.625, 0.4792, 0.625, 0.4583, 0.625, 0.4583, 0.625, 0.4792, 0.625, 0.4583, 0.625, 0.4375, 0.625, 0.4375, 0.625, 0.4583, 0.625, 0.4375, 0.625, 0.4167, 0.625, 0.4167, 0.625, 0.4375, 0.625, 0.4167, 0.625, 0.3958, 0.625, 0.3958, 0.625, 0.4167, 0.625, 0.5, 0.625, 0.4792, 0.625, 0.4792, 0.625, 0.5, 0.625, 0.4792, 0.625, 0.4583, 0.625, 0.4583, 0.625, 0.4792, 0.625, 0.4583, 0.625, 0.4375, 0.625, 0.4375, 0.625, 0.4583, 0.625, 0.4375, 0.625, 0.4167, 0.625, 0.4167, 0.625, 0.4375, 0.625, 0.4167, 0.625, 0.3958, 0.625, 0.3958, 0.625, 0.4167, 0.625, 0.5, 0.625, 0.4792, 0.625, 0.4792, 0.625, 0.5, 0.625, 0.4792, 0.625, 0.4583, 0.625, 0.4583, 0.625, 0.4792, 0.625, 0.4583, 0.625, 0.4375, 0.625, 0.4375, 0.625, 0.4583, 0.625, 0.4375, 0.625, 0.4167, 0.625, 0.4167, 0.625, 0.4375, 0.625, 0.4167, 0.625, 0.3958, 0.625, 0.3958, 0.625, 0.4167, 0.625, 0.5, 0.625, 0.4792, 0.625, 0.4792, 0.625, 0.5, 0.625, 0.4792, 0.625, 0.4583, 0.625, 0.4583, 0.625, 0.4792, 0.625, 0.4583, 0.625, 0.4375, 0.625, 0.4375, 0.625, 0.4583, 0.625, 0.4375, 0.625, 0.4167, 0.625, 0.4167, 0.625, 0.4375, 0.625, 0.4167, 0.625, 0.3958, 0.625, 0.3958, 0.625, 0.4167, 0.375, 0.375, 0.625, 0.375, 0.625, 0.3958, 0.375, 0.3958, 0.375, 0.3958, 0.625, 0.3958, 0.625, 0.4167, 0.375, 0.4167, 0.375, 0.4167, 0.625, 0.4167, 0.625, 0.4375, 0.375, 0.4375, 0.375, 0.4375, 0.625, 0.4375, 0.625, 0.4583, 0.375, 0.4583, 0.375, 0.4583, 0.625, 0.4583, 0.625, 0.4792, 0.375, 0.4792, 0.6892, 0.708, 0.7386, 0.7466, 0.625, 0.75, 0.625, 0.7083, 0.6424, 0.5033, 0.6453, 0.5033, 0.625, 0.5, 0.6458, 0.5, 0.7386, 0.7466, 0.6366, 0.7466, 0.75, 0.75, 0.625, 0.75, 0.7086, 0.5642, 0.7326, 0.5033, 0.75, 0.5, 0.75, 0.5625, 0.6453, 0.5033, 0.6455, 0.5412, 0.625, 0.5417, 0.625, 0.5, 0.6455, 0.5412, 0.6475, 0.583, 0.625, 0.5833, 0.625, 0.5417, 0.6475, 0.583, 0.6515, 0.6246, 0.625, 0.625, 0.625, 0.5833, 0.6515, 0.6246, 0.6633, 0.6662, 0.625, 0.6667, 0.625, 0.625, 0.6633, 0.6662, 0.6892, 0.708, 0.625, 0.7083, 0.625, 0.6667, 0.7326, 0.5033, 0.7254, 0.5033, 0.7292, 0.5, 0.75, 0.5, 0.7254, 0.5033, 0.7046, 0.5033, 0.7083, 0.5, 0.7292, 0.5, 0.7046, 0.5033, 0.6841, 0.5033, 0.6875, 0.5, 0.7083, 0.5, 0.6841, 0.5033, 0.6629, 0.5033, 0.6667, 0.5, 0.6875, 0.5, 0.6629, 0.5033, 0.6424, 0.5033, 0.6458, 0.5, 0.6667, 0.5, 0.8634, 0.7466, 0.7614, 0.7466, 0.875, 0.75, 0.75, 0.75, 0.8545, 0.5412, 0.8547, 0.5033, 0.875, 0.5, 0.875, 0.5417, 0.7746, 0.5033, 0.7674, 0.5033, 0.75, 0.5, 0.7708, 0.5, 0.8154, 0.625, 0.8634, 0.7466, 0.75, 0.75, 0.75, 0.625, 0.7614, 0.7466, 0.8108, 0.708, 0.875, 0.7083, 0.875, 0.75, 0.8108, 0.708, 0.8367, 0.6662, 0.875, 0.6667, 0.875, 0.7083, 0.8367, 0.6662, 0.8485, 0.6246, 0.875, 0.625, 0.875, 0.6667, 0.8485, 0.6246, 0.8525, 0.583, 0.875, 0.5833, 0.875, 0.625, 0.8535, 0.5621, 0.8545, 0.5412, 0.875, 0.5417, 0.875, 0.5625, 0.8547, 0.5033, 0.8576, 0.5033, 0.8542, 0.5, 0.875, 0.5, 0.8576, 0.5033, 0.8371, 0.5033, 0.8333, 0.5, 0.8542, 0.5, 0.8371, 0.5033, 0.8159, 0.5033, 0.8125, 0.5, 0.8333, 0.5, 0.8159, 0.5033, 0.7954, 0.5033, 0.7917, 0.5, 0.8125, 0.5, 0.7954, 0.5033, 0.7746, 0.5033, 0.7708, 0.5, 0.7917, 0.5, 0.6475, 0.583, 0.6455, 0.5412, 0.6455, 0.5412, 0.6475, 0.583, 0.8108, 0.708, 0.7614, 0.7466, 0.7614, 0.7466, 0.8108, 0.708, 0.6892, 0.708, 0.6633, 0.6662, 0.6633, 0.6662, 0.6892, 0.708, 0.8525, 0.583, 0.8485, 0.6246, 0.8485, 0.6246, 0.8525, 0.583, 0.7254, 0.5033, 0.7326, 0.5033, 0.7326, 0.5033, 0.7254, 0.5033, 0.8535, 0.5621, 0.8525, 0.583, 0.8525, 0.583, 0.8535, 0.5621, 0.7046, 0.5033, 0.7254, 0.5033, 0.7254, 0.5033, 0.7046, 0.5033, 0.8576, 0.5033, 0.8547, 0.5033, 0.8547, 0.5033, 0.8576, 0.5033, 0.6841, 0.5033, 0.7046, 0.5033, 0.7046, 0.5033, 0.6841, 0.5033, 0.8371, 0.5033, 0.8576, 0.5033, 0.8576, 0.5033, 0.8371, 0.5033, 0.6629, 0.5033, 0.6841, 0.5033, 0.6841, 0.5033, 0.6629, 0.5033, 0.8159, 0.5033, 0.8371, 0.5033, 0.8371, 0.5033, 0.8159, 0.5033, 0.6424, 0.5033, 0.6629, 0.5033, 0.6629, 0.5033, 0.6424, 0.5033, 0.7954, 0.5033, 0.8159, 0.5033, 0.8159, 0.5033, 0.7954, 0.5033, 0.7386, 0.7466, 0.6892, 0.708, 0.6892, 0.708, 0.7386, 0.7466, 0.7746, 0.5033, 0.7954, 0.5033, 0.7954, 0.5033, 0.7746, 0.5033, 0.6453, 0.5033, 0.6424, 0.5033, 0.6424, 0.5033, 0.6453, 0.5033, 0.7614, 0.7466, 0.8634, 0.7466, 0.8634, 0.7466, 0.7614, 0.7466, 0.6366, 0.7466, 0.7386, 0.7466, 0.7386, 0.7466, 0.6366, 0.7466, 0.8547, 0.5033, 0.8545, 0.5412, 0.8545, 0.5412, 0.8547, 0.5033, 0.6846, 0.625, 0.6366, 0.7466, 0.6366, 0.7466, 0.6846, 0.625, 0.7674, 0.5033, 0.7746, 0.5033, 0.7746, 0.5033, 0.7674, 0.5033, 0.6455, 0.5412, 0.6453, 0.5033, 0.6453, 0.5033, 0.6455, 0.5412, 0.7914, 0.5642, 0.7674, 0.5033, 0.7674, 0.5033, 0.7914, 0.5642, 0.6475, 0.583, 0.6455, 0.5412, 0.6455, 0.5412, 0.6475, 0.583, 0.8108, 0.708, 0.7614, 0.7466, 0.7614, 0.7466, 0.8108, 0.708, 0.6515, 0.6246, 0.6475, 0.583, 0.6475, 0.583, 0.6515, 0.6246, 0.8367, 0.6662, 0.8108, 0.708, 0.8108, 0.708, 0.8367, 0.6662, 0.7674, 0.5033, 0.7746, 0.5033, 0.7746, 0.5033, 0.7674, 0.5033, 0.6366, 0.7466, 0.7386, 0.7466, 0.7386, 0.7466, 0.6366, 0.7466, 0.8367, 0.6662, 0.8108, 0.708, 0.8108, 0.708, 0.8367, 0.6662, 0.6515, 0.6246, 0.6475, 0.583, 0.6475, 0.583, 0.6515, 0.6246, 0.8485, 0.6246, 0.8367, 0.6662, 0.8367, 0.6662, 0.8485, 0.6246, 0.6633, 0.6662, 0.6515, 0.6246, 0.6515, 0.6246, 0.6633, 0.6662, 0.8525, 0.583, 0.8485, 0.6246, 0.8485, 0.6246, 0.8525, 0.583, 0.6892, 0.708, 0.6633, 0.6662, 0.6633, 0.6662, 0.6892, 0.708, 0.8535, 0.5621, 0.8525, 0.583, 0.8525, 0.583, 0.8535, 0.5621, 0.7254, 0.5033, 0.7326, 0.5033, 0.7326, 0.5033, 0.7254, 0.5033, 0.8576, 0.5033, 0.8547, 0.5033, 0.8547, 0.5033, 0.8576, 0.5033, 0.7046, 0.5033, 0.7254, 0.5033, 0.7254, 0.5033, 0.7046, 0.5033, 0.8371, 0.5033, 0.8576, 0.5033, 0.8576, 0.5033, 0.8371, 0.5033, 0.6841, 0.5033, 0.7046, 0.5033, 0.7046, 0.5033, 0.6841, 0.5033, 0.8159, 0.5033, 0.8371, 0.5033, 0.8371, 0.5033, 0.8159, 0.5033, 0.6629, 0.5033, 0.6841, 0.5033, 0.6841, 0.5033, 0.6629, 0.5033, 0.7954, 0.5033, 0.8159, 0.5033, 0.8159, 0.5033, 0.7954, 0.5033, 0.6424, 0.5033, 0.6629, 0.5033, 0.6629, 0.5033, 0.6424, 0.5033, 0.7386, 0.7466, 0.6892, 0.708, 0.6892, 0.708, 0.7386, 0.7466, 0.7746, 0.5033, 0.7954, 0.5033, 0.7954, 0.5033, 0.7746, 0.5033, 0.7614, 0.7466, 0.8634, 0.7466, 0.8634, 0.7466, 0.7614, 0.7466, 0.6453, 0.5033, 0.6424, 0.5033, 0.6424, 0.5033, 0.6453, 0.5033, 0.8547, 0.5033, 0.8545, 0.5412, 0.8545, 0.5412, 0.8547, 0.5033, 0.6366, 0.7466, 0.7386, 0.7466, 0.7386, 0.7466, 0.6366, 0.7466, 0.7674, 0.5033, 0.7746, 0.5033, 0.7746, 0.5033, 0.7674, 0.5033, 0.6846, 0.625, 0.6366, 0.7466, 0.6366, 0.7466, 0.6846, 0.625, 0.7914, 0.5642, 0.7674, 0.5033, 0.7674, 0.5033, 0.7914, 0.5642, 0.6455, 0.5412, 0.6453, 0.5033, 0.6453, 0.5033, 0.6455, 0.5412, 0.7674, 0.5033, 0.7746, 0.5033, 0.7954, 0.5033, 0.8159, 0.5033, 0.8371, 0.5033, 0.8576, 0.5033, 0.8547, 0.5033, 0.8545, 0.5412, 0.8535, 0.5621, 0.8525, 0.583, 0.8485, 0.6246, 0.8367, 0.6662, 0.8108, 0.708, 0.7614, 0.7466, 0.8634, 0.7466, 0.8154, 0.625, 0.7914, 0.5642, 0.6453, 0.5033, 0.6424, 0.5033, 0.6629, 0.5033, 0.6841, 0.5033, 0.7046, 0.5033, 0.7254, 0.5033, 0.7326, 0.5033, 0.7086, 0.5642, 0.6846, 0.625, 0.6366, 0.7466, 0.7386, 0.7466, 0.6892, 0.708, 0.6633, 0.6662, 0.6515, 0.6246, 0.6475, 0.583, 0.6455, 0.5412, 0.6846, 0.625, 0.6366, 0.7466, 0.6366, 0.7466, 0.6846, 0.625, 0.7914, 0.5642, 0.7674, 0.5033, 0.7674, 0.5033, 0.7914, 0.5642, 0.6455, 0.5412, 0.6453, 0.5033, 0.6453, 0.5033, 0.6455, 0.5412, 0.8108, 0.708, 0.7614, 0.7466, 0.7614, 0.7466, 0.8108, 0.708, 0.6475, 0.583, 0.6455, 0.5412, 0.6455, 0.5412, 0.6475, 0.583, 0.8367, 0.6662, 0.8108, 0.708, 0.8108, 0.708, 0.8367, 0.6662, 0.6515, 0.6246, 0.6475, 0.583, 0.6475, 0.583, 0.6515, 0.6246, 0.8485, 0.6246, 0.8367, 0.6662, 0.8367, 0.6662, 0.8485, 0.6246, 0.6633, 0.6662, 0.6515, 0.6246, 0.6515, 0.6246, 0.6633, 0.6662, 0.8525, 0.583, 0.8485, 0.6246, 0.8485, 0.6246, 0.8525, 0.583, 0.6892, 0.708, 0.6633, 0.6662, 0.6633, 0.6662, 0.6892, 0.708, 0.8535, 0.5621, 0.8525, 0.583, 0.8525, 0.583, 0.8535, 0.5621, 0.7254, 0.5033, 0.7326, 0.5033, 0.7326, 0.5033, 0.7254, 0.5033, 0.8576, 0.5033, 0.8547, 0.5033, 0.8547, 0.5033, 0.8576, 0.5033, 0.7046, 0.5033, 0.7254, 0.5033, 0.7254, 0.5033, 0.7046, 0.5033, 0.8371, 0.5033, 0.8576, 0.5033, 0.8576, 0.5033, 0.8371, 0.5033, 0.6841, 0.5033, 0.7046, 0.5033, 0.7046, 0.5033, 0.6841, 0.5033, 0.8159, 0.5033, 0.8371, 0.5033, 0.8371, 0.5033, 0.8159, 0.5033, 0.6629, 0.5033, 0.6841, 0.5033, 0.6841, 0.5033, 0.6629, 0.5033, 0.7954, 0.5033, 0.8159, 0.5033, 0.8159, 0.5033, 0.7954, 0.5033, 0.6424, 0.5033, 0.6629, 0.5033, 0.6629, 0.5033, 0.6424, 0.5033, 0.7386, 0.7466, 0.6892, 0.708, 0.6892, 0.708, 0.7386, 0.7466, 0.7746, 0.5033, 0.7954, 0.5033, 0.7954, 0.5033, 0.7746, 0.5033, 0.7614, 0.7466, 0.8634, 0.7466, 0.8634, 0.7466, 0.7614, 0.7466, 0.6453, 0.5033, 0.6424, 0.5033, 0.6424, 0.5033, 0.6453, 0.5033, 0.8547, 0.5033, 0.8545, 0.5412, 0.8545, 0.5412, 0.8547, 0.5033, 0.8634, 0.7466, 0.8154, 0.625, 0.8154, 0.625, 0.8634, 0.7466, 0.7086, 0.5642, 0.6846, 0.625, 0.6846, 0.625, 0.7086, 0.5642, 0.8634, 0.7466, 0.8154, 0.625, 0.8154, 0.625, 0.8634, 0.7466, 0.7086, 0.5642, 0.6846, 0.625, 0.6846, 0.625, 0.7086, 0.5642, 0.8634, 0.7466, 0.8154, 0.625, 0.8154, 0.625, 0.8634, 0.7466, 0.7086, 0.5642, 0.6846, 0.625, 0.6846, 0.625, 0.7086, 0.5642, 0.7914, 0.5642, 0.8154, 0.625, 0.75, 0.625, 0.75, 0.5625, 0.6366, 0.7466, 0.6846, 0.625, 0.75, 0.625, 0.75, 0.75, 0.7674, 0.5033, 0.7914, 0.5642, 0.75, 0.5625, 0.75, 0.5, 0.7326, 0.5033, 0.7086, 0.5642, 0.7086, 0.5642, 0.7326, 0.5033, 0.7326, 0.5033, 0.7086, 0.5642, 0.7086, 0.5642, 0.7326, 0.5033, 0.7326, 0.5033, 0.7086, 0.5642, 0.7086, 0.5642, 0.7326, 0.5033, 0.8154, 0.625, 0.7914, 0.5642, 0.7914, 0.5642, 0.8154, 0.625, 0.8154, 0.625, 0.7914, 0.5642, 0.7914, 0.5642, 0.8154, 0.625, 0.8154, 0.625, 0.7914, 0.5642, 0.7914, 0.5642, 0.8154, 0.625, 0.6846, 0.625, 0.7086, 0.5642, 0.75, 0.5625, 0.75, 0.625, 0.8545, 0.5412, 0.8535, 0.5621, 0.8535, 0.5621, 0.8545, 0.5412, 0.8545, 0.5412, 0.8535, 0.5621, 0.8535, 0.5621, 0.8545, 0.5412, 0.8545, 0.5412, 0.8535, 0.5621, 0.8535, 0.5621, 0.8545, 0.5412, 0.8525, 0.583, 0.8535, 0.5621, 0.875, 0.5625, 0.875, 0.5833, 0.375, 0.1667, 0.625, 0.1667, 0.625, 0.1875, 0.375, 0.1875, 0.625, 0.2083, 0.625, 0.1875, 0.625, 0.1875, 0.625, 0.2083, 0.625, 0.2083, 0.625, 0.1875, 0.625, 0.1875, 0.625, 0.2083, 0.625, 0.2083, 0.625, 0.1875, 0.625, 0.1875, 0.625, 0.2083, 0.625, 0.2083, 0.625, 0.1875, 0.625, 0.1875, 0.625, 0.2083, 0.625, 0.2083, 0.625, 0.1875, 0.625, 0.1875, 0.625, 0.2083, 0.625, 0.2083, 0.625, 0.1875, 0.625, 0.1875, 0.625, 0.2083, 0.625, 0.2083, 0.625, 0.1875, 0.625, 0.1875, 0.625, 0.2083])
me_cube.materials.append(mat_red_001)
me_cube.use_mirror_vertex_groups = False
me_cube.update()
me_circle = bpy.data.meshes.new('Circle')
me_circle.from_pydata([(0.0, 1.0, -0.02), (-0.1951, 0.9808, -0.02), (-0.3827, 0.9239, -0.02), (-0.5556, 0.8315, -0.02), (-0.7071, 0.7071, -0.02), (-0.8315, 0.5556, -0.02), (-0.9239, 0.3827, -0.02), (-0.9808, 0.1951, -0.02), (-1.0, 0.0, -0.02), (-0.9808, -0.1951, -0.02), (-0.9239, -0.3827, -0.02), (-0.8315, -0.5556, -0.02), (-0.7071, -0.7071, -0.02), (-0.5556, -0.8315, -0.02), (-0.3827, -0.9239, -0.02), (-0.1951, -0.9808, -0.02), (0.0, -1.0, -0.02), (0.1951, -0.9808, -0.02), (0.3827, -0.9239, -0.02), (0.5556, -0.8315, -0.02), (0.7071, -0.7071, -0.02), (0.8315, -0.5556, -0.02), (0.9239, -0.3827, -0.02), (0.9808, -0.1951, -0.02), (1.0, 0.0, -0.02), (0.9808, 0.1951, -0.02), (0.9239, 0.3827, -0.02), (0.8315, 0.5556, -0.02), (0.7071, 0.7071, -0.02), (0.5556, 0.8315, -0.02), (0.3827, 0.9239, -0.02), (0.1951, 0.9808, -0.02), (0.0, 1.0, 0.2169), (-0.1951, 0.9808, 0.2169), (-0.3827, 0.9239, 0.2169), (-0.5556, 0.8315, 0.2169), (-0.7071, 0.7071, 0.2169), (-0.8315, 0.5556, 0.2169), (-0.9239, 0.3827, 0.2169), (-0.9808, 0.1951, 0.2169), (-1.0, 0.0, 0.2169), (-0.9808, -0.1951, 0.2169), (-0.9239, -0.3827, 0.2169), (-0.8315, -0.5556, 0.2169), (-0.7071, -0.7071, 0.2169), (-0.5556, -0.8315, 0.2169), (-0.3827, -0.9239, 0.2169), (-0.1951, -0.9808, 0.2169), (0.0, -1.0, 0.2169), (0.1951, -0.9808, 0.2169), (0.3827, -0.9239, 0.2169), (0.5556, -0.8315, 0.2169), (0.7071, -0.7071, 0.2169), (0.8315, -0.5556, 0.2169), (0.9239, -0.3827, 0.2169), (0.9808, -0.1951, 0.2169), (1.0, 0.0, 0.2169), (0.9808, 0.1951, 0.2169), (0.9239, 0.3827, 0.2169), (0.8315, 0.5556, 0.2169), (0.7071, 0.7071, 0.2169), (0.5556, 0.8315, 0.2169), (0.3827, 0.9239, 0.2169), (0.1951, 0.9808, 0.2169), (-0.1951, -0.9808, 0.1477), (-0.3827, 0.9239, 0.1477), (0.5556, 0.8315, 0.1477), (0.0, -1.0, 0.1477), (-0.5556, 0.8315, 0.1477), (0.3827, 0.9239, 0.1477), (0.1951, -0.9808, 0.1477), (-0.7071, 0.7071, 0.1477), (0.1951, 0.9808, 0.1477), (0.3827, -0.9239, 0.1477), (-0.8315, 0.5556, 0.1477), (0.0, 1.0, 0.1477), (0.5556, -0.8315, 0.1477), (-0.9239, 0.3827, 0.1477), (0.7071, -0.7071, 0.1477), (-0.9808, 0.1951, 0.1477), (0.8315, -0.5556, 0.1477), (-1.0, 0.0, 0.1477), (0.9239, -0.3827, 0.1477), (-0.9808, -0.1951, 0.1477), (0.9808, -0.1951, 0.1477), (-0.9239, -0.3827, 0.1477), (1.0, 0.0, 0.1477), (-0.8315, -0.5556, 0.1477), (0.9808, 0.1951, 0.1477), (-0.7071, -0.7071, 0.1477), (0.9239, 0.3827, 0.1477), (-0.5556, -0.8315, 0.1477), (0.8315, 0.5556, 0.1477), (-0.3827, -0.9239, 0.1477), (-0.1951, 0.9808, 0.1477), (0.7071, 0.7071, 0.1477), (0.0, -1.0, 0.04923), (-0.5556, 0.8315, 0.04923), (0.3827, 0.9239, 0.04923), (0.1951, -0.9808, 0.04923), (-0.7071, 0.7071, 0.04923), (0.1951, 0.9808, 0.04923), (0.3827, -0.9239, 0.04923), (-0.8315, 0.5556, 0.04923), (0.0, 1.0, 0.04923), (0.5556, -0.8315, 0.04923), (-0.9239, 0.3827, 0.04923), (0.7071, -0.7071, 0.04923), (-0.9808, 0.1951, 0.04923), (0.8315, -0.5556, 0.04923), (-1.0, 0.0, 0.04923), (0.9239, -0.3827, 0.04923), (-0.9808, -0.1951, 0.04923), (0.9808, -0.1951, 0.04923), (-0.9239, -0.3827, 0.04923), (1.0, 0.0, 0.04923), (-0.8315, -0.5556, 0.04923), (0.9808, 0.1951, 0.04923), (-0.7071, -0.7071, 0.04923), (0.9239, 0.3827, 0.04923), (-0.5556, -0.8315, 0.04923), (0.8315, 0.5556, 0.04923), (-0.3827, -0.9239, 0.04923), (-0.1951, 0.9808, 0.04923), (0.7071, 0.7071, 0.04923), (-0.1951, -0.9808, 0.04923), (-0.3827, 0.9239, 0.04923), (0.5556, 0.8315, 0.04923), (0.9897, 0.105, -0.02), (0.9897, 0.105, 0.2169), (0.9897, 0.105, 0.1477), (0.9897, 0.105, 0.04923)], [], [(67, 64, 47, 48), (68, 65, 34, 35), (69, 66, 61, 62), (70, 67, 48, 49), (71, 68, 35, 36), (72, 69, 62, 63), (73, 70, 49, 50), (74, 71, 36, 37), (75, 72, 63, 32), (76, 73, 50, 51), (77, 74, 37, 38), (78, 76, 51, 52), (79, 77, 38, 39), (80, 78, 52, 53), (81, 79, 39, 40), (82, 80, 53, 54), (83, 81, 40, 41), (84, 82, 54, 55), (85, 83, 41, 42), (86, 84, 55, 56), (87, 85, 42, 43), (130, 86, 56, 129), (89, 87, 43, 44), (90, 88, 57, 58), (91, 89, 44, 45), (92, 90, 58, 59), (93, 91, 45, 46), (94, 75, 32, 33), (95, 92, 59, 60), (64, 93, 46, 47), (65, 94, 33, 34), (66, 95, 60, 61), (16, 15, 125, 96), (3, 2, 126, 97), (30, 29, 127, 98), (17, 16, 96, 99), (4, 3, 97, 100), (31, 30, 98, 101), (18, 17, 99, 102), (5, 4, 100, 103), (0, 31, 101, 104), (19, 18, 102, 105), (6, 5, 103, 106), (20, 19, 105, 107), (7, 6, 106, 108), (21, 20, 107, 109), (8, 7, 108, 110), (22, 21, 109, 111), (9, 8, 110, 112), (23, 22, 111, 113), (10, 9, 112, 114), (24, 23, 113, 115), (11, 10, 114, 116), (128, 24, 115, 131), (12, 11, 116, 118), (26, 25, 117, 119), (13, 12, 118, 120), (27, 26, 119, 121), (14, 13, 120, 122), (1, 0, 104, 123), (28, 27, 121, 124), (15, 14, 122, 125), (2, 1, 123, 126), (29, 28, 124, 127), (25, 128, 131, 117), (88, 130, 129, 57), (33, 32, 63, 62, 61, 60, 59, 58, 57, 129, 56, 55, 54, 53, 52, 51, 50, 49, 48, 47, 46, 45, 44, 43, 42, 41, 40, 39, 38, 37, 36, 35, 34), (1, 2, 3, 4, 5, 6, 7, 8, 9, 10, 11, 12, 13, 14, 15, 16, 17, 18, 19, 20, 21, 22, 23, 24, 128, 25, 26, 27, 28, 29, 30, 31, 0)])
me_circle.polygons.foreach_set('use_smooth', [True] * 68)
_uv = me_circle.uv_layers.new(name='UVMap')
_uv.uv.foreach_set('vector', [0.0, 0.0, 0.0, 0.0, 0.0, 0.0, 0.0, 0.0, 0.0, 0.0, 0.0, 0.0, 0.0, 0.0, 0.0, 0.0, 0.0, 0.0, 0.0, 0.0, 0.0, 0.0, 0.0, 0.0, 0.0, 0.0, 0.0, 0.0, 0.0, 0.0, 0.0, 0.0, 0.0, 0.0, 0.0, 0.0, 0.0, 0.0, 0.0, 0.0, 0.0, 0.0, 0.0, 0.0, 0.0, 0.0, 0.0, 0.0, 0.0, 0.0, 0.0, 0.0, 0.0, 0.0, 0.0, 0.0, 0.0, 0.0, 0.0, 0.0, 0.0, 0.0, 0.0, 0.0, 0.0, 0.0, 0.0, 0.0, 0.0, 0.0, 0.0, 0.0, 0.0, 0.0, 0.0, 0.0, 0.0, 0.0, 0.0, 0.0, 0.0, 0.0, 0.0, 0.0, 0.0, 0.0, 0.0, 0.0, 0.0, 0.0, 0.0, 0.0, 0.0, 0.0, 0.0, 0.0, 0.0, 0.0, 0.0, 0.0, 0.0, 0.0, 0.0, 0.0, 0.0, 0.0, 0.0, 0.0, 0.0, 0.0, 0.0, 0.0, 0.0, 0.0, 0.0, 0.0, 0.0, 0.0, 0.0, 0.0, 0.0, 0.0, 0.0, 0.0, 0.0, 0.0, 0.0, 0.0, 0.0, 0.0, 0.0, 0.0, 0.0, 0.0, 0.0, 0.0, 0.0, 0.0, 0.0, 0.0, 0.0, 0.0, 0.0, 0.0, 0.0, 0.0, 0.0, 0.0, 0.0, 0.0, 0.0, 0.0, 0.0, 0.0, 0.0, 0.0, 0.0, 0.0, 0.0, 0.0, 0.0, 0.0, 0.0, 0.0, 0.0, 0.0, 0.0, 0.0, 0.0, 0.0, 0.0, 0.0, 0.0, 0.0, 0.0, 0.0, 0.0, 0.0, 0.0, 0.0, 0.0, 0.0, 0.0, 0.0, 0.0, 0.0, 0.0, 0.0, 0.0, 0.0, 0.0, 0.0, 0.0, 0.0, 0.0, 0.0, 0.0, 0.0, 0.0, 0.0, 0.0, 0.0, 0.0, 0.0, 0.0, 0.0, 0.0, 0.0, 0.0, 0.0, 0.0, 0.0, 0.0, 0.0, 0.0, 0.0, 0.0, 0.0, 0.0, 0.0, 0.0, 0.0, 0.0, 0.0, 0.0, 0.0, 0.0, 0.0, 0.0, 0.0, 0.0, 0.0, 0.0, 0.0, 0.0, 0.0, 0.0, 0.0, 0.0, 0.0, 0.0, 0.0, 0.0, 0.0, 0.0, 0.0, 0.0, 0.0, 0.0, 0.0, 0.0, 0.0, 0.0, 0.0, 0.0, 0.0, 0.0, 0.0, 0.0, 0.0, 0.0, 0.0, 0.0, 0.0, 0.0, 0.0, 0.0, 0.0, 0.0, 0.0, 0.0, 0.0, 0.0, 0.0, 0.0, 0.0, 0.0, 0.0, 0.0, 0.0, 0.0, 0.0, 0.0, 0.0, 0.0, 0.0, 0.0, 0.0, 0.0, 0.0, 0.0, 0.0, 0.0, 0.0, 0.0, 0.0, 0.0, 0.0, 0.0, 0.0, 0.0, 0.0, 0.0, 0.0, 0.0, 0.0, 0.0, 0.0, 0.0, 0.0, 0.0, 0.0, 0.0, 0.0, 0.0, 0.0, 0.0, 0.0, 0.0, 0.0, 0.0, 0.0, 0.0, 0.0, 0.0, 0.0, 0.0, 0.0, 0.0, 0.0, 0.0, 0.0, 0.0, 0.0, 0.0, 0.0, 0.0, 0.0, 0.0, 0.0, 0.0, 0.0, 0.0, 0.0, 0.0, 0.0, 0.0, 0.0, 0.0, 0.0, 0.0, 0.0, 0.0, 0.0, 0.0, 0.0, 0.0, 0.0, 0.0, 0.0, 0.0, 0.0, 0.0, 0.0, 0.0, 0.0, 0.0, 0.0, 0.0, 0.0, 0.0, 0.0, 0.0, 0.0, 0.0, 0.0, 0.0, 0.0, 0.0, 0.0, 0.0, 0.0, 0.0, 0.0, 0.0, 0.0, 0.0, 0.0, 0.0, 0.0, 0.0, 0.0, 0.0, 0.0, 0.0, 0.0, 0.0, 0.0, 0.0, 0.0, 0.0, 0.0, 0.0, 0.0, 0.0, 0.0, 0.0, 0.0, 0.0, 0.0, 0.0, 0.0, 0.0, 0.0, 0.0, 0.0, 0.0, 0.0, 0.0, 0.0, 0.0, 0.0, 0.0, 0.0, 0.0, 0.0, 0.0, 0.0, 0.0, 0.0, 0.0, 0.0, 0.0, 0.0, 0.0, 0.0, 0.0, 0.0, 0.0, 0.0, 0.0, 0.0, 0.0, 0.0, 0.0, 0.0, 0.0, 0.0, 0.0, 0.0, 0.0, 0.0, 0.0, 0.0, 0.0, 0.0, 0.0, 0.0, 0.0, 0.0, 0.0, 0.0, 0.0, 0.0, 0.0, 0.0, 0.0, 0.0, 0.0, 0.0, 0.0, 0.0, 0.0, 0.0, 0.0, 0.0, 0.0, 0.0, 0.0, 0.0, 0.0, 0.0, 0.0, 0.0, 0.0, 0.0, 0.0, 0.0, 0.0, 0.0, 0.0, 0.0, 0.0, 0.0, 0.0, 0.0, 0.0, 0.0, 0.0, 0.0, 0.0, 0.0, 0.0, 0.0, 0.0, 0.0, 0.0, 0.0, 0.0, 0.0, 0.0, 0.0, 0.0, 0.0, 0.0, 0.0, 0.0, 0.0, 0.0, 0.0, 0.0, 0.0, 0.0, 0.0, 0.0, 0.0, 0.0, 0.0, 0.0, 0.0, 0.0, 0.0, 0.0, 0.0, 0.0, 0.0, 0.0, 0.0, 0.0, 0.0, 0.0, 0.0, 0.0, 0.0, 0.0, 0.0, 0.0, 0.0, 0.0, 0.0, 0.0, 0.0, 0.0, 0.0, 0.0, 0.0, 0.0, 0.0, 0.0, 0.0, 0.0, 0.0, 0.0, 0.0, 0.0, 0.0, 0.0, 0.0, 0.0, 0.0, 0.0, 0.0, 0.0, 0.0, 0.0, 0.0, 0.0, 0.0, 0.0, 0.0, 0.0, 0.0, 0.0, 0.0, 0.0, 0.0, 0.0, 0.0, 0.0, 0.0, 0.0, 0.0, 0.0, 0.0, 0.0, 0.0, 0.0, 0.0, 0.0, 0.0, 0.0, 0.0, 0.0, 0.0, 0.0, 0.0, 0.0, 0.0, 0.0, 0.0, 0.0, 0.0, 0.0, 0.0, 0.0, 0.0, 0.0, 0.0, 0.0, 0.0, 0.0, 0.0, 0.0, 0.0, 0.0, 0.0, 0.0, 0.0, 0.0, 0.0, 0.0, 0.0, 0.0, 0.0, 0.0, 0.0, 0.0, 0.0, 0.0, 0.0, 0.0, 0.0, 0.0, 0.0, 0.0, 0.0, 0.0, 0.0, 0.0, 0.0, 0.0, 0.0, 0.0, 0.0, 0.0, 0.0, 0.0, 0.0, 0.0, 0.0])
me_circle.materials.append(mat_red_001)
me_circle.update()
me_circle_001 = bpy.data.meshes.new('Circle.001')
me_circle_001.from_pydata([(-0.1951, -0.9808, 0.1477), (-0.3827, 0.9239, 0.1477), (0.5556, 0.8315, 0.1477), (0.0, -1.0, 0.1477), (-0.5556, 0.8315, 0.1477), (0.3827, 0.9239, 0.1477), (0.1951, -0.9808, 0.1477), (-0.7071, 0.7071, 0.1477), (0.1951, 0.9808, 0.1477), (0.3827, -0.9239, 0.1477), (-0.8315, 0.5556, 0.1477), (0.0, 1.0, 0.1477), (0.5556, -0.8315, 0.1477), (-0.9239, 0.3827, 0.1477), (0.7071, -0.7071, 0.1477), (-0.9808, 0.1951, 0.1477), (0.8315, -0.5556, 0.1477), (-1.0, 0.0, 0.1477), (0.9239, -0.3827, 0.1477), (-0.9808, -0.1951, 0.1477), (0.9808, -0.1951, 0.1477), (-0.9239, -0.3827, 0.1477), (1.0, 0.0, 0.1477), (-0.8315, -0.5556, 0.1477), (0.9808, 0.1951, 0.1477), (-0.7071, -0.7071, 0.1477), (0.9239, 0.3827, 0.1477), (-0.5556, -0.8315, 0.1477), (0.8315, 0.5556, 0.1477), (-0.3827, -0.9239, 0.1477), (-0.1951, 0.9808, 0.1477), (0.7071, 0.7071, 0.1477), (0.0, -1.0, 0.04923), (-0.5556, 0.8315, 0.04923), (0.3827, 0.9239, 0.04923), (0.1951, -0.9808, 0.04923), (-0.7071, 0.7071, 0.04923), (0.1951, 0.9808, 0.04923), (0.3827, -0.9239, 0.04923), (-0.8315, 0.5556, 0.04923), (0.0, 1.0, 0.04923), (0.5556, -0.8315, 0.04923), (-0.9239, 0.3827, 0.04923), (0.7071, -0.7071, 0.04923), (-0.9808, 0.1951, 0.04923), (0.8315, -0.5556, 0.04923), (-1.0, 0.0, 0.04923), (0.9239, -0.3827, 0.04923), (-0.9808, -0.1951, 0.04923), (0.9808, -0.1951, 0.04923), (-0.9239, -0.3827, 0.04923), (1.0, 0.0, 0.04923), (-0.8315, -0.5556, 0.04923), (0.9808, 0.1951, 0.04923), (-0.7071, -0.7071, 0.04923), (0.9239, 0.3827, 0.04923), (-0.5556, -0.8315, 0.04923), (0.8315, 0.5556, 0.04923), (-0.3827, -0.9239, 0.04923), (-0.1951, 0.9808, 0.04923), (0.7071, 0.7071, 0.04923), (-0.1951, -0.9808, 0.04923), (-0.3827, 0.9239, 0.04923), (0.5556, 0.8315, 0.04923), (0.9897, 0.105, 0.1477), (0.9897, 0.105, 0.04923), (-0.1951, -0.9808, 0.04923), (0.0, -1.0, 0.1477), (-0.3827, 0.9239, 0.04923), (-0.5556, 0.8315, 0.1477), (0.5556, 0.8315, 0.04923), (0.3827, 0.9239, 0.1477), (0.1951, -0.9808, 0.1477), (-0.7071, 0.7071, 0.1477), (0.1951, 0.9808, 0.1477), (0.3827, -0.9239, 0.1477), (-0.8315, 0.5556, 0.1477), (0.0, 1.0, 0.1477), (0.5556, -0.8315, 0.1477), (-0.9239, 0.3827, 0.1477), (0.7071, -0.7071, 0.1477), (-0.9808, 0.1951, 0.1477), (0.8315, -0.5556, 0.1477), (-1.0, 0.0, 0.1477), (0.9239, -0.3827, 0.1477), (-0.9808, -0.1951, 0.1477), (0.9808, -0.1951, 0.1477), (-0.9239, -0.3827, 0.1477), (1.0, 0.0, 0.1477), (-0.8315, -0.5556, 0.1477), (0.9808, 0.1951, 0.1477), (-0.7071, -0.7071, 0.1477), (0.9239, 0.3827, 0.1477), (-0.5556, -0.8315, 0.1477), (0.8315, 0.5556, 0.1477), (-0.3827, -0.9239, 0.1477), (-0.1951, 0.9808, 0.1477), (0.7071, 0.7071, 0.1477), (-0.1951, -0.9808, 0.1477), (-0.3827, 0.9239, 0.1477), (0.5556, 0.8315, 0.1477), (0.9897, 0.105, 0.1477), (0.0, -1.0, 0.04923), (-0.5556, 0.8315, 0.04923), (0.3827, 0.9239, 0.04923), (0.1951, -0.9808, 0.04923), (-0.7071, 0.7071, 0.04923), (0.1951, 0.9808, 0.04923), (0.3827, -0.9239, 0.04923), (-0.8315, 0.5556, 0.04923), (0.0, 1.0, 0.04923), (0.5556, -0.8315, 0.04923), (-0.9239, 0.3827, 0.04923), (0.7071, -0.7071, 0.04923), (-0.9808, 0.1951, 0.04923), (0.8315, -0.5556, 0.04923), (-1.0, 0.0, 0.04923), (0.9239, -0.3827, 0.04923), (-0.9808, -0.1951, 0.04923), (0.9808, -0.1951, 0.04923), (-0.9239, -0.3827, 0.04923), (1.0, 0.0, 0.04923), (-0.8315, -0.5556, 0.04923), (0.9808, 0.1951, 0.04923), (-0.7071, -0.7071, 0.04923), (0.9239, 0.3827, 0.04923), (-0.5556, -0.8315, 0.04923), (0.8315, 0.5556, 0.04923), (-0.3827, -0.9239, 0.04923), (-0.1951, 0.9808, 0.04923), (0.7071, 0.7071, 0.04923), (0.9897, 0.105, 0.04923), (-0.1951, -1.049, 0.04923), (-0.1951, -1.049, 0.09846), (0.0, -1.068, 0.1477), (0.0, -1.068, 0.09846), (-0.3827, 0.8562, 0.04923), (-0.3827, 0.8562, 0.09846), (-0.5556, 0.7637, 0.1477), (-0.5556, 0.7637, 0.09846), (0.5556, 0.7637, 0.04923), (0.5556, 0.7637, 0.09846), (0.3827, 0.8562, 0.1477), (0.3827, 0.8562, 0.09846), (0.1951, -1.049, 0.1477), (0.1951, -1.049, 0.09846), (-0.7071, 0.6394, 0.1477), (-0.7071, 0.6394, 0.09846), (0.1951, 0.9131, 0.1477), (0.1951, 0.9131, 0.09846), (0.3827, -0.9916, 0.1477), (0.3827, -0.9916, 0.09846), (-0.8315, 0.4878, 0.1477), (-0.8315, 0.4878, 0.09846), (0.0, 0.9323, 0.1477), (0.0, 0.9323, 0.09846), (0.5556, -0.8992, 0.1477), (0.5556, -0.8992, 0.09846), (-0.9239, 0.315, 0.1477), (-0.9239, 0.315, 0.09846), (0.7071, -0.7748, 0.1477), (0.7071, -0.7748, 0.09846), (-0.9808, 0.1274, 0.1477), (-0.9808, 0.1274, 0.09846), (0.8315, -0.6233, 0.1477), (0.8315, -0.6233, 0.09846), (-1.0, -0.06773, 0.1477), (-1.0, -0.06773, 0.09846), (0.9239, -0.4504, 0.1477), (0.9239, -0.4504, 0.09846), (-0.9808, -0.2628, 0.1477), (-0.9808, -0.2628, 0.09846), (0.9808, -0.2628, 0.1477), (0.9808, -0.2628, 0.09846), (-0.9239, -0.4504, 0.1477), (-0.9239, -0.4504, 0.09846), (1.0, -0.06773, 0.1477), (1.0, -0.06773, 0.09846), (-0.8315, -0.6233, 0.1477), (-0.8315, -0.6233, 0.09846), (0.9808, 0.1274, 0.1477), (0.9808, 0.1274, 0.09846), (-0.7071, -0.7748, 0.1477), (-0.7071, -0.7748, 0.09846), (0.9239, 0.315, 0.1477), (0.9239, 0.315, 0.09846), (-0.5556, -0.8992, 0.1477), (-0.5556, -0.8992, 0.09846), (0.8315, 0.4878, 0.1477), (0.8315, 0.4878, 0.09846), (-0.3827, -0.9916, 0.1477), (-0.3827, -0.9916, 0.09846), (-0.1951, 0.9131, 0.1477), (-0.1951, 0.9131, 0.09846), (0.7071, 0.6394, 0.1477), (0.7071, 0.6394, 0.09846), (0.9897, 0.03732, 0.09846), (-0.1951, -1.049, 0.1477), (-0.3827, 0.8562, 0.1477), (0.5556, 0.7637, 0.1477), (0.9897, 0.03732, 0.1477), (0.0, -1.068, 0.04923), (-0.5556, 0.7637, 0.04923), (0.3827, 0.8562, 0.04923), (0.1951, -1.049, 0.04923), (-0.7071, 0.6394, 0.04923), (0.1951, 0.9131, 0.04923), (0.3827, -0.9916, 0.04923), (-0.8315, 0.4878, 0.04923), (0.0, 0.9323, 0.04923), (0.5556, -0.8992, 0.04923), (-0.9239, 0.315, 0.04923), (0.7071, -0.7748, 0.04923), (-0.9808, 0.1274, 0.04923), (0.8315, -0.6233, 0.04923), (-1.0, -0.06773, 0.04923), (0.9239, -0.4504, 0.04923), (-0.9808, -0.2628, 0.04923), (0.9808, -0.2628, 0.04923), (-0.9239, -0.4504, 0.04923), (1.0, -0.06773, 0.04923), (-0.8315, -0.6233, 0.04923), (0.9808, 0.1274, 0.04923), (-0.7071, -0.7748, 0.04923), (0.9239, 0.315, 0.04923), (-0.5556, -0.8992, 0.04923), (0.8315, 0.4878, 0.04923), (-0.3827, -0.9916, 0.04923), (-0.1951, 0.9131, 0.04923), (0.7071, 0.6394, 0.04923), (0.9897, 0.03732, 0.04923)], [], [(52, 50, 120, 122), (27, 29, 95, 93), (0, 3, 67, 98), (51, 49, 119, 121), (11, 30, 96, 77), (1, 4, 69, 99), (50, 48, 118, 120), (28, 31, 97, 94), (2, 5, 71, 100), (49, 47, 117, 119), (29, 0, 98, 95), (3, 6, 72, 67), (48, 46, 116, 118), (30, 1, 99, 96), (4, 7, 73, 69), (47, 45, 115, 117), (31, 2, 100, 97), (5, 8, 74, 71), (46, 44, 114, 116), (6, 9, 75, 72), (45, 43, 113, 115), (7, 10, 76, 73), (44, 42, 112, 114), (8, 11, 77, 74), (43, 41, 111, 113), (9, 12, 78, 75), (42, 39, 109, 112), (65, 51, 121, 131), (10, 13, 79, 76), (41, 38, 108, 111), (22, 64, 101, 88), (12, 14, 80, 78), (40, 37, 107, 110), (13, 15, 81, 79), (39, 36, 106, 109), (14, 16, 82, 80), (38, 35, 105, 108), (15, 17, 83, 81), (37, 34, 104, 107), (63, 60, 130, 70), (16, 18, 84, 82), (36, 33, 103, 106), (62, 59, 129, 68), (17, 19, 85, 83), (35, 32, 102, 105), (61, 58, 128, 66), (18, 20, 86, 84), (34, 63, 70, 104), (60, 57, 127, 130), (19, 21, 87, 85), (33, 62, 68, 103), (59, 40, 110, 129), (20, 22, 88, 86), (32, 61, 66, 102), (58, 56, 126, 128), (21, 23, 89, 87), (57, 55, 125, 127), (64, 24, 90, 101), (56, 54, 124, 126), (23, 25, 91, 89), (55, 53, 123, 125), (24, 26, 92, 90), (54, 52, 122, 124), (25, 27, 93, 91), (53, 65, 131, 123), (26, 28, 94, 92), (129, 110, 209, 228), (89, 91, 182, 178), (102, 66, 132, 201), (128, 126, 225, 227), (90, 92, 184, 180), (127, 125, 224, 226), (91, 93, 186, 182), (126, 124, 223, 225), (92, 94, 188, 184), (125, 123, 222, 224), (93, 95, 190, 186), (98, 67, 134, 197), (124, 122, 221, 223), (77, 96, 192, 154), (99, 69, 138, 198), (123, 131, 230, 222), (94, 97, 194, 188), (100, 71, 142, 199), (122, 120, 219, 221), (95, 98, 197, 190), (67, 72, 144, 134), (121, 119, 218, 220), (96, 99, 198, 192), (69, 73, 146, 138), (120, 118, 217, 219), (97, 100, 199, 194), (71, 74, 148, 142), (119, 117, 216, 218), (72, 75, 150, 144), (118, 116, 215, 217), (73, 76, 152, 146), (117, 115, 214, 216), (74, 77, 154, 148), (116, 114, 213, 215), (75, 78, 156, 150), (115, 113, 212, 214), (76, 79, 158, 152), (114, 112, 211, 213), (78, 80, 160, 156), (113, 111, 210, 212), (79, 81, 162, 158), (112, 109, 208, 211), (80, 82, 164, 160), (111, 108, 207, 210), (81, 83, 166, 162), (110, 107, 206, 209), (131, 121, 220, 230), (82, 84, 168, 164), (109, 106, 205, 208), (88, 101, 200, 176), (83, 85, 170, 166), (108, 105, 204, 207), (84, 86, 172, 168), (107, 104, 203, 206), (70, 130, 229, 140), (85, 87, 174, 170), (106, 103, 202, 205), (68, 129, 228, 136), (86, 88, 176, 172), (105, 102, 201, 204), (66, 128, 227, 132), (87, 89, 178, 174), (104, 70, 140, 203), (130, 127, 226, 229), (101, 90, 180, 200), (103, 68, 136, 202), (140, 229, 195, 141), (136, 228, 193, 137), (132, 227, 191, 133), (229, 226, 189, 195), (228, 209, 155, 193), (227, 225, 187, 191), (226, 224, 185, 189), (225, 223, 183, 187), (224, 222, 181, 185), (223, 221, 179, 183), (230, 220, 177, 196), (221, 219, 175, 179), (220, 218, 173, 177), (219, 217, 171, 175), (218, 216, 169, 173), (217, 215, 167, 171), (216, 214, 165, 169), (215, 213, 163, 167), (214, 212, 161, 165), (213, 211, 159, 163), (212, 210, 157, 161), (211, 208, 153, 159), (210, 207, 151, 157), (209, 206, 149, 155), (208, 205, 147, 153), (207, 204, 145, 151), (206, 203, 143, 149), (205, 202, 139, 147), (204, 201, 135, 145), (203, 140, 141, 143), (202, 136, 137, 139), (201, 132, 133, 135), (141, 195, 194, 199), (137, 193, 192, 198), (133, 191, 190, 197), (195, 189, 188, 194), (193, 155, 154, 192), (191, 187, 186, 190), (189, 185, 184, 188), (187, 183, 182, 186), (185, 181, 180, 184), (183, 179, 178, 182), (196, 177, 176, 200), (179, 175, 174, 178), (177, 173, 172, 176), (175, 171, 170, 174), (173, 169, 168, 172), (171, 167, 166, 170), (169, 165, 164, 168), (167, 163, 162, 166), (165, 161, 160, 164), (163, 159, 158, 162), (161, 157, 156, 160), (159, 153, 152, 158), (157, 151, 150, 156), (155, 149, 148, 154), (153, 147, 146, 152), (151, 145, 144, 150), (149, 143, 142, 148), (147, 139, 138, 146), (145, 135, 134, 144), (143, 141, 199, 142), (139, 137, 198, 138), (135, 133, 197, 134), (181, 196, 200, 180), (222, 230, 196, 181)])
me_circle_001.polygons.foreach_set('use_smooth', [True] * 198)
_uv = me_circle_001.uv_layers.new(name='UVMap')
_uv.uv.foreach_set('vector', [0.0, 0.0, 0.0, 0.0, 0.0, 0.0, 0.0, 0.0, 0.0, 0.0, 0.0, 0.0, 0.0, 0.0, 0.0, 0.0, 0.0, 0.0, 0.0, 0.0, 0.0, 0.0, 0.0, 0.0, 0.0, 0.0, 0.0, 0.0, 0.0, 0.0, 0.0, 0.0, 0.0, 0.0, 0.0, 0.0, 0.0, 0.0, 0.0, 0.0, 0.0, 0.0, 0.0, 0.0, 0.0, 0.0, 0.0, 0.0, 0.0, 0.0, 0.0, 0.0, 0.0, 0.0, 0.0, 0.0, 0.0, 0.0, 0.0, 0.0, 0.0, 0.0, 0.0, 0.0, 0.0, 0.0, 0.0, 0.0, 0.0, 0.0, 0.0, 0.0, 0.0, 0.0, 0.0, 0.0, 0.0, 0.0, 0.0, 0.0, 0.0, 0.0, 0.0, 0.0, 0.0, 0.0, 0.0, 0.0, 0.0, 0.0, 0.0, 0.0, 0.0, 0.0, 0.0, 0.0, 0.0, 0.0, 0.0, 0.0, 0.0, 0.0, 0.0, 0.0, 0.0, 0.0, 0.0, 0.0, 0.0, 0.0, 0.0, 0.0, 0.0, 0.0, 0.0, 0.0, 0.0, 0.0, 0.0, 0.0, 0.0, 0.0, 0.0, 0.0, 0.0, 0.0, 0.0, 0.0, 0.0, 0.0, 0.0, 0.0, 0.0, 0.0, 0.0, 0.0, 0.0, 0.0, 0.0, 0.0, 0.0, 0.0, 0.0, 0.0, 0.0, 0.0, 0.0, 0.0, 0.0, 0.0, 0.0, 0.0, 0.0, 0.0, 0.0, 0.0, 0.0, 0.0, 0.0, 0.0, 0.0, 0.0, 0.0, 0.0, 0.0, 0.0, 0.0, 0.0, 0.0, 0.0, 0.0, 0.0, 0.0, 0.0, 0.0, 0.0, 0.0, 0.0, 0.0, 0.0, 0.0, 0.0, 0.0, 0.0, 0.0, 0.0, 0.0, 0.0, 0.0, 0.0, 0.0, 0.0, 0.0, 0.0, 0.0, 0.0, 0.0, 0.0, 0.0, 0.0, 0.0, 0.0, 0.0, 0.0, 0.0, 0.0, 0.0, 0.0, 0.0, 0.0, 0.0, 0.0, 0.0, 0.0, 0.0, 0.0, 0.0, 0.0, 0.0, 0.0, 0.0, 0.0, 0.0, 0.0, 0.0, 0.0, 0.0, 0.0, 0.0, 0.0, 0.0, 0.0, 0.0, 0.0, 0.0, 0.0, 0.0, 0.0, 0.0, 0.0, 0.0, 0.0, 0.0, 0.0, 0.0, 0.0, 0.0, 0.0, 0.0, 0.0, 0.0, 0.0, 0.0, 0.0, 0.0, 0.0, 0.0, 0.0, 0.0, 0.0, 0.0, 0.0, 0.0, 0.0, 0.0, 0.0, 0.0, 0.0, 0.0, 0.0, 0.0, 0.0, 0.0, 0.0, 0.0, 0.0, 0.0, 0.0, 0.0, 0.0, 0.0, 0.0, 0.0, 0.0, 0.0, 0.0, 0.0, 0.0, 0.0, 0.0, 0.0, 0.0, 0.0, 0.0, 0.0, 0.0, 0.0, 0.0, 0.0, 0.0, 0.0, 0.0, 0.0, 0.0, 0.0, 0.0, 0.0, 0.0, 0.0, 0.0, 0.0, 0.0, 0.0, 0.0, 0.0, 0.0, 0.0, 0.0, 0.0, 0.0, 0.0, 0.0, 0.0, 0.0, 0.0, 0.0, 0.0, 0.0, 0.0, 0.0, 0.0, 0.0, 0.0, 0.0, 0.0, 0.0, 0.0, 0.0, 0.0, 0.0, 0.0, 0.0, 0.0, 0.0, 0.0, 0.0, 0.0, 0.0, 0.0, 0.0, 0.0, 0.0, 0.0, 0.0, 0.0, 0.0, 0.0, 0.0, 0.0, 0.0, 0.0, 0.0, 0.0, 0.0, 0.0, 0.0, 0.0, 0.0, 0.0, 0.0, 0.0, 0.0, 0.0, 0.0, 0.0, 0.0, 0.0, 0.0, 0.0, 0.0, 0.0, 0.0, 0.0, 0.0, 0.0, 0.0, 0.0, 0.0, 0.0, 0.0, 0.0, 0.0, 0.0, 0.0, 0.0, 0.0, 0.0, 0.0, 0.0, 0.0, 0.0, 0.0, 0.0, 0.0, 0.0, 0.0, 0.0, 0.0, 0.0, 0.0, 0.0, 0.0, 0.0, 0.0, 0.0, 0.0, 0.0, 0.0, 0.0, 0.0, 0.0, 0.0, 0.0, 0.0, 0.0, 0.0, 0.0, 0.0, 0.0, 0.0, 0.0, 0.0, 0.0, 0.0, 0.0, 0.0, 0.0, 0.0, 0.0, 0.0, 0.0, 0.0, 0.0, 0.0, 0.0, 0.0, 0.0, 0.0, 0.0, 0.0, 0.0, 0.0, 0.0, 0.0, 0.0, 0.0, 0.0, 0.0, 0.0, 0.0, 0.0, 0.0, 0.0, 0.0, 0.0, 0.0, 0.0, 0.0, 0.0, 0.0, 0.0, 0.0, 0.0, 0.0, 0.0, 0.0, 0.0, 0.0, 0.0, 0.0, 0.0, 0.0, 0.0, 0.0, 0.0, 0.0, 0.0, 0.0, 0.0, 0.0, 0.0, 0.0, 0.0, 0.0, 0.0, 0.0, 0.0, 0.0, 0.0, 0.0, 0.0, 0.0, 0.0, 0.0, 0.0, 0.0, 0.0, 0.0, 0.0, 0.0, 0.0, 0.0, 0.0, 0.0, 0.0, 0.0, 0.0, 0.0, 0.0, 0.0, 0.0, 0.0, 0.0, 0.0, 0.0, 0.0, 0.0, 0.0, 0.0, 0.0, 0.0, 0.0, 0.0, 0.0, 0.0, 0.0, 0.0, 0.0, 0.0, 0.0, 0.0, 0.0, 0.0, 0.0, 0.0, 0.0, 0.0, 0.0, 0.0, 0.0, 0.0, 0.0, 0.0, 0.0, 0.0, 0.0, 0.0, 0.0, 0.0, 0.0, 0.0, 0.0, 0.0, 0.0, 0.0, 0.0, 0.0, 0.0, 0.0, 0.0, 0.0, 0.0, 0.0, 0.0, 0.0, 0.0, 0.0, 0.0, 0.0, 0.0, 0.0, 0.0, 0.0, 0.0, 0.0, 0.0, 0.0, 0.0, 0.0, 0.0, 0.0, 0.0, 0.0, 0.0, 0.0, 0.0, 0.0, 0.0, 0.0, 0.0, 0.0, 0.0, 0.0, 0.0, 0.0, 0.0, 0.0, 0.0, 0.0, 0.0, 0.0, 0.0, 0.0, 0.0, 0.0, 0.0, 0.0, 0.0, 0.0, 0.0, 0.0, 0.0, 0.0, 0.0, 0.0, 0.0, 0.0, 0.0, 0.0, 0.0, 0.0, 0.0, 0.0, 0.0, 0.0, 0.0, 0.0, 0.0, 0.0, 0.0, 0.0, 0.0, 0.0, 0.0, 0.0, 0.0, 0.0, 0.0, 0.0, 0.0, 0.0, 0.0, 0.0, 0.0, 0.0, 0.0, 0.0, 0.0, 0.0, 0.0, 0.0, 0.0, 0.0, 0.0, 0.0, 0.0, 0.0, 0.0, 0.0, 0.0, 0.0, 0.0, 0.0, 0.0, 0.0, 0.0, 0.0, 0.0, 0.0, 0.0, 0.0, 0.0, 0.0, 0.0, 0.0, 0.0, 0.0, 0.0, 0.0, 0.0, 0.0, 0.0, 0.0, 0.0, 0.0, 0.0, 0.0, 0.0, 0.0, 0.0, 0.0, 0.0, 0.0, 0.0, 0.0, 0.0, 0.0, 0.0, 0.0, 0.0, 0.0, 0.0, 0.0, 0.0, 0.0, 0.0, 0.0, 0.0, 0.0, 0.0, 0.0, 0.0, 0.0, 0.0, 0.0, 0.0, 0.0, 0.0, 0.0, 0.0, 0.0, 0.0, 0.0, 0.0, 0.0, 0.0, 0.0, 0.0, 0.0, 0.0, 0.0, 0.0, 0.0, 0.0, 0.0, 0.0, 0.0, 0.0, 0.0, 0.0, 0.0, 0.0, 0.0, 0.0, 0.0, 0.0, 0.0, 0.0, 0.0, 0.0, 0.0, 0.0, 0.0, 0.0, 0.0, 0.0, 0.0, 0.0, 0.0, 0.0, 0.0, 0.0, 0.0, 0.0, 0.0, 0.0, 0.0, 0.0, 0.0, 0.0, 0.0, 0.0, 0.0, 0.0, 0.0, 0.0, 0.0, 0.0, 0.0, 0.0, 0.0, 0.0, 0.0, 0.0, 0.0, 0.0, 0.0, 0.0, 0.0, 0.0, 0.0, 0.0, 0.0, 0.0, 0.0, 0.0, 0.0, 0.0, 0.0, 0.0, 0.0, 0.0, 0.0, 0.0, 0.0, 0.0, 0.0, 0.0, 0.0, 0.0, 0.0, 0.0, 0.0, 0.0, 0.0, 0.0, 0.0, 0.0, 0.0, 0.0, 0.0, 0.0, 0.0, 0.0, 0.0, 0.0, 0.0, 0.0, 0.0, 0.0, 0.0, 0.0, 0.0, 0.0, 0.0, 0.0, 0.0, 0.0, 0.0, 0.0, 0.0, 0.0, 0.0, 0.0, 0.0, 0.0, 0.0, 0.0, 0.0, 0.0, 0.0, 0.0, 0.0, 0.0, 0.0, 0.0, 0.0, 0.0, 0.0, 0.0, 0.0, 0.0, 0.0, 0.0, 0.0, 0.0, 0.0, 0.0, 0.0, 0.0, 0.0, 0.0, 0.0, 0.0, 0.0, 0.0, 0.0, 0.0, 0.0, 0.0, 0.0, 0.0, 0.0, 0.0, 0.0, 0.0, 0.0, 0.0, 0.0, 0.0, 0.0, 0.0, 0.0, 0.0, 0.0, 0.0, 0.0, 0.0, 0.0, 0.0, 0.0, 0.0, 0.0, 0.0, 0.0, 0.0, 0.0, 0.0, 0.0, 0.0, 0.0, 0.0, 0.0, 0.0, 0.0, 0.0, 0.0, 0.0, 0.0, 0.0, 0.0, 0.0, 0.0, 0.0, 0.0, 0.0, 0.0, 0.0, 0.0, 0.0, 0.0, 0.0, 0.0, 0.0, 0.0, 0.0, 0.0, 0.0, 0.0, 0.0, 0.0, 0.0, 0.0, 0.0, 0.0, 0.0, 0.0, 0.0, 0.0, 0.0, 0.0, 0.0, 0.0, 0.0, 0.0, 0.0, 0.0, 0.0, 0.0, 0.0, 0.0, 0.0, 0.0, 0.0, 0.0, 0.0, 0.0, 0.0, 0.0, 0.0, 0.0, 0.0, 0.0, 0.0, 0.0, 0.0, 0.0, 0.0, 0.0, 0.0, 0.0, 0.0, 0.0, 0.0, 0.0, 0.0, 0.0, 0.0, 0.0, 0.0, 0.0, 0.0, 0.0, 0.0, 0.0, 0.0, 0.0, 0.0, 0.0, 0.0, 0.0, 0.0, 0.0, 0.0, 0.0, 0.0, 0.0, 0.0, 0.0, 0.0, 0.0, 0.0, 0.0, 0.0, 0.0, 0.0, 0.0, 0.0, 0.0, 0.0, 0.0, 0.0, 0.0, 0.0, 0.0, 0.0, 0.0, 0.0, 0.0, 0.0, 0.0, 0.0, 0.0, 0.0, 0.0, 0.0, 0.0, 0.0, 0.0, 0.0, 0.0, 0.0, 0.0, 0.0, 0.0, 0.0, 0.0, 0.0, 0.0, 0.0, 0.0, 0.0, 0.0, 0.0, 0.0, 0.0, 0.0, 0.0, 0.0, 0.0, 0.0, 0.0, 0.0, 0.0, 0.0, 0.0, 0.0, 0.0, 0.0, 0.0, 0.0, 0.0, 0.0, 0.0, 0.0, 0.0, 0.0, 0.0, 0.0, 0.0, 0.0, 0.0, 0.0, 0.0, 0.0, 0.0, 0.0, 0.0, 0.0, 0.0, 0.0, 0.0, 0.0, 0.0, 0.0, 0.0, 0.0, 0.0, 0.0, 0.0, 0.0, 0.0, 0.0, 0.0, 0.0, 0.0, 0.0, 0.0, 0.0, 0.0, 0.0, 0.0, 0.0, 0.0, 0.0, 0.0, 0.0, 0.0, 0.0, 0.0, 0.0, 0.0, 0.0, 0.0, 0.0, 0.0, 0.0, 0.0, 0.0, 0.0, 0.0, 0.0, 0.0, 0.0, 0.0, 0.0, 0.0, 0.0, 0.0, 0.0, 0.0, 0.0, 0.0, 0.0, 0.0, 0.0, 0.0, 0.0, 0.0, 0.0, 0.0, 0.0, 0.0, 0.0, 0.0, 0.0, 0.0, 0.0, 0.0, 0.0, 0.0, 0.0, 0.0, 0.0, 0.0, 0.0, 0.0, 0.0, 0.0, 0.0, 0.0, 0.0, 0.0, 0.0, 0.0, 0.0, 0.0, 0.0, 0.0, 0.0, 0.0, 0.0, 0.0, 0.0, 0.0, 0.0, 0.0, 0.0, 0.0, 0.0, 0.0, 0.0, 0.0, 0.0, 0.0, 0.0, 0.0, 0.0, 0.0, 0.0, 0.0, 0.0, 0.0, 0.0, 0.0, 0.0, 0.0, 0.0, 0.0, 0.0, 0.0, 0.0, 0.0, 0.0, 0.0, 0.0, 0.0, 0.0, 0.0, 0.0, 0.0, 0.0, 0.0, 0.0, 0.0, 0.0, 0.0, 0.0, 0.0, 0.0, 0.0, 0.0, 0.0, 0.0, 0.0, 0.0, 0.0, 0.0, 0.0, 0.0, 0.0, 0.0, 0.0, 0.0, 0.0, 0.0, 0.0, 0.0, 0.0, 0.0, 0.0, 0.0, 0.0, 0.0, 0.0, 0.0, 0.0, 0.0, 0.0, 0.0, 0.0, 0.0, 0.0, 0.0, 0.0, 0.0, 0.0, 0.0, 0.0, 0.0, 0.0, 0.0, 0.0, 0.0, 0.0, 0.0, 0.0, 0.0, 0.0, 0.0, 0.0, 0.0, 0.0, 0.0, 0.0, 0.0, 0.0, 0.0, 0.0, 0.0, 0.0, 0.0, 0.0, 0.0, 0.0, 0.0, 0.0, 0.0, 0.0, 0.0, 0.0, 0.0, 0.0, 0.0, 0.0, 0.0, 0.0, 0.0, 0.0, 0.0, 0.0, 0.0, 0.0, 0.0, 0.0, 0.0, 0.0, 0.0, 0.0, 0.0, 0.0, 0.0, 0.0, 0.0, 0.0, 0.0, 0.0, 0.0, 0.0, 0.0, 0.0, 0.0, 0.0, 0.0, 0.0, 0.0, 0.0, 0.0, 0.0, 0.0, 0.0, 0.0, 0.0, 0.0, 0.0, 0.0, 0.0, 0.0, 0.0, 0.0, 0.0, 0.0, 0.0, 0.0, 0.0, 0.0, 0.0, 0.0, 0.0, 0.0, 0.0, 0.0, 0.0, 0.0, 0.0, 0.0, 0.0, 0.0, 0.0, 0.0, 0.0, 0.0, 0.0, 0.0, 0.0, 0.0, 0.0, 0.0, 0.0, 0.0, 0.0, 0.0, 0.0, 0.0, 0.0, 0.0, 0.0, 0.0, 0.0, 0.0, 0.0, 0.0, 0.0, 0.0, 0.0, 0.0, 0.0, 0.0, 0.0, 0.0, 0.0, 0.0, 0.0, 0.0, 0.0, 0.0, 0.0, 0.0, 0.0, 0.0, 0.0, 0.0, 0.0, 0.0, 0.0, 0.0, 0.0, 0.0, 0.0, 0.0, 0.0, 0.0, 0.0, 0.0, 0.0, 0.0, 0.0, 0.0, 0.0, 0.0, 0.0, 0.0, 0.0, 0.0, 0.0, 0.0, 0.0, 0.0, 0.0, 0.0, 0.0, 0.0, 0.0, 0.0, 0.0, 0.0, 0.0, 0.0, 0.0, 0.0, 0.0, 0.0, 0.0, 0.0, 0.0, 0.0, 0.0, 0.0, 0.0, 0.0, 0.0, 0.0, 0.0, 0.0, 0.0, 0.0, 0.0, 0.0, 0.0, 0.0, 0.0, 0.0, 0.0, 0.0, 0.0, 0.0, 0.0, 0.0, 0.0, 0.0, 0.0, 0.0, 0.0, 0.0, 0.0, 0.0, 0.0, 0.0, 0.0, 0.0, 0.0, 0.0, 0.0, 0.0, 0.0, 0.0, 0.0, 0.0, 0.0, 0.0, 0.0, 0.0, 0.0, 0.0, 0.0, 0.0, 0.0, 0.0, 0.0, 0.0, 0.0, 0.0, 0.0, 0.0, 0.0, 0.0, 0.0, 0.0, 0.0, 0.0, 0.0, 0.0, 0.0, 0.0, 0.0, 0.0, 0.0, 0.0, 0.0, 0.0, 0.0, 0.0, 0.0, 0.0, 0.0, 0.0, 0.0, 0.0, 0.0, 0.0, 0.0, 0.0, 0.0, 0.0, 0.0, 0.0, 0.0, 0.0, 0.0, 0.0, 0.0, 0.0, 0.0, 0.0, 0.0, 0.0, 0.0, 0.0, 0.0, 0.0, 0.0, 0.0, 0.0, 0.0, 0.0, 0.0, 0.0, 0.0, 0.0, 0.0, 0.0, 0.0, 0.0, 0.0])
me_circle_001.materials.append(mat_red)
me_circle_001.materials.append(mat_red)
me_circle_001.update()
me_cube_002 = bpy.data.meshes.new('Cube.002')
me_cube_002.from_pydata([(0.9752, -0.03233, 3.047), (0.6818, -0.3023, 1.993), (1.008, -0.03359, 3.916), (0.6908, -0.3009, 2.66), (0.9126, -2.98e-08, 3.039), (0.5822, -0.3333, 1.733), (0.951, -2.98e-08, 4.227), (0.5956, -0.3333, 2.667)], [], [(1, 0, 2, 3), (0, 1, 5, 4), (3, 2, 6, 7), (1, 3, 7, 5), (2, 0, 4, 6)])
me_cube_002.polygons.foreach_set('use_smooth', [True] * 5)
_uv = me_cube_002.uv_layers.new(name='UVMap')
_uv.uv.foreach_set('vector', [0.625, 0.6626, 0.625, 0.6291, 0.625, 0.6291, 0.625, 0.6627, 0.625, 0.6291, 0.625, 0.6626, 0.625, 0.6667, 0.625, 0.625, 0.625, 0.6627, 0.625, 0.6291, 0.625, 0.625, 0.625, 0.6667, 0.625, 0.6626, 0.625, 0.6627, 0.625, 0.6667, 0.625, 0.6667, 0.625, 0.6291, 0.625, 0.6291, 0.625, 0.625, 0.625, 0.625])
me_cube_002.materials.append(mat_red)
me_cube_002.materials.append(mat_red)
me_cube_002.use_mirror_vertex_groups = False
me_cube_002.update()
me_cube_003 = bpy.data.meshes.new('Cube.003')
me_cube_003.from_pydata([(-0.6858, -0.3023, 1.993), (-0.9792, -0.03233, 3.047), (-0.6948, -0.3009, 2.66), (-1.012, -0.03359, 3.916), (-0.5862, -0.3333, 1.733), (-0.9166, 2.98e-08, 3.039), (-0.5997, -0.3333, 2.667), (-0.9551, 2.98e-08, 4.227)], [], [(1, 0, 2, 3), (0, 1, 5, 4), (3, 2, 6, 7), (1, 3, 7, 5), (2, 0, 4, 6)])
me_cube_003.polygons.foreach_set('use_smooth', [True] * 5)
_uv = me_cube_003.uv_layers.new(name='UVMap')
_uv.uv.foreach_set('vector', [0.625, 0.1209, 0.625, 0.08735, 0.625, 0.08734, 0.625, 0.1209, 0.625, 0.08735, 0.625, 0.1209, 0.625, 0.125, 0.625, 0.08333, 0.625, 0.1209, 0.625, 0.08734, 0.625, 0.08333, 0.625, 0.125, 0.625, 0.1209, 0.625, 0.1209, 0.625, 0.125, 0.625, 0.125, 0.625, 0.08734, 0.625, 0.08735, 0.625, 0.08333, 0.625, 0.08333])
me_cube_003.materials.append(mat_red)
me_cube_003.materials.append(mat_red)
me_cube_003.use_mirror_vertex_groups = False
me_cube_003.update()
me_cube_004 = bpy.data.meshes.new('Cube.004')
me_cube_004.from_pydata([(0.6355, -2.98e-08, 1.896), (0.4754, -0.3333, 0.8667), (0.6634, -2.98e-08, 3.039), (0.4854, -0.3333, 1.733), (0.6954, -2.98e-08, 4.227), (0.4988, -0.3333, 2.667), (0.7268, -2.98e-08, 5.439), (0.5136, -0.3333, 3.6), (0.454, 0.7667, 3.313), (0.4157, 0.65, 3.134), (0.8792, -2.98e-08, 1.896), (0.5722, -0.3333, 0.8667), (0.9887, -2.98e-08, 5.439), (0.6104, -0.3333, 3.6), (0.9126, -2.98e-08, 3.039), (0.5822, -0.3333, 1.733), (0.951, -2.98e-08, 4.227), (0.5956, -0.3333, 2.667)], [(8, 9)], [(2, 4, 16, 14), (3, 1, 11, 15), (4, 6, 12, 16), (17, 16, 12, 13), (11, 10, 14, 15), (0, 2, 14, 10), (6, 7, 13, 12), (7, 5, 17, 13), (1, 0, 10, 11), (5, 3, 15, 17)])
me_cube_004.polygons.foreach_set('use_smooth', [True] * 10)
_uv = me_cube_004.uv_layers.new(name='UVMap')
_uv.uv.foreach_set('vector', [0.625, 0.625, 0.625, 0.625, 0.625, 0.625, 0.625, 0.625, 0.625, 0.6667, 0.625, 0.6667, 0.625, 0.6667, 0.625, 0.6667, 0.625, 0.625, 0.625, 0.625, 0.625, 0.625, 0.625, 0.625, 0.625, 0.6667, 0.625, 0.625, 0.625, 0.625, 0.625, 0.6667, 0.625, 0.6667, 0.625, 0.625, 0.625, 0.625, 0.625, 0.6667, 0.625, 0.625, 0.625, 0.625, 0.625, 0.625, 0.625, 0.625, 0.625, 0.625, 0.625, 0.6667, 0.625, 0.6667, 0.625, 0.625, 0.625, 0.6667, 0.625, 0.6667, 0.625, 0.6667, 0.625, 0.6667, 0.625, 0.6667, 0.625, 0.625, 0.625, 0.625, 0.625, 0.6667, 0.625, 0.6667, 0.625, 0.6667, 0.625, 0.6667, 0.625, 0.6667])
me_cube_004.materials.append(mat_red_001)
me_cube_004.use_mirror_vertex_groups = False
me_cube_004.update()
me_cube_005 = bpy.data.meshes.new('Cube.005')
me_cube_005.from_pydata([(-0.4754, -0.3333, 0.8667), (-0.6355, 2.98e-08, 1.896), (-0.4854, -0.3333, 1.733), (-0.6634, 2.98e-08, 3.039), (-0.4988, -0.3333, 2.667), (-0.6954, 2.98e-08, 4.227), (-0.5136, -0.3333, 3.6), (-0.7268, 2.98e-08, 5.439), (-0.5762, -0.3333, 0.8667), (-0.8832, 2.98e-08, 1.896), (-0.6145, -0.3333, 3.6), (-0.9928, 2.98e-08, 5.439), (-0.5862, -0.3333, 1.733), (-0.9166, 2.98e-08, 3.039), (-0.5997, -0.3333, 2.667), (-0.9551, 2.98e-08, 4.227)], [], [(4, 6, 10, 14), (1, 0, 8, 9), (3, 1, 9, 13), (15, 14, 10, 11), (9, 8, 12, 13), (5, 3, 13, 15), (0, 2, 12, 8), (2, 4, 14, 12), (7, 5, 15, 11), (6, 7, 11, 10)])
me_cube_005.polygons.foreach_set('use_smooth', [True] * 10)
_uv = me_cube_005.uv_layers.new(name='UVMap')
_uv.uv.foreach_set('vector', [0.625, 0.08333, 0.625, 0.08333, 0.625, 0.08333, 0.625, 0.08333, 0.625, 0.125, 0.625, 0.08333, 0.625, 0.08333, 0.625, 0.125, 0.625, 0.125, 0.625, 0.125, 0.625, 0.125, 0.625, 0.125, 0.625, 0.125, 0.625, 0.08333, 0.625, 0.08333, 0.625, 0.125, 0.625, 0.125, 0.625, 0.08333, 0.625, 0.08333, 0.625, 0.125, 0.625, 0.125, 0.625, 0.125, 0.625, 0.125, 0.625, 0.125, 0.625, 0.08333, 0.625, 0.08333, 0.625, 0.08333, 0.625, 0.08333, 0.625, 0.08333, 0.625, 0.08333, 0.625, 0.08333, 0.625, 0.08333, 0.625, 0.125, 0.625, 0.125, 0.625, 0.125, 0.625, 0.125, 0.625, 0.08333, 0.625, 0.125, 0.625, 0.125, 0.625, 0.08333])
me_cube_005.materials.append(mat_red_001)
me_cube_005.use_mirror_vertex_groups = False
me_cube_005.update()
me_cube_006 = bpy.data.meshes.new('Cube.006')
me_cube_006.from_pydata([(0.9752, -0.03233, 3.047), (0.6818, -0.3023, 1.993), (1.008, -0.03359, 3.916), (0.6908, -0.3009, 2.66), (0.9126, -2.98e-08, 3.039), (0.5822, -0.3333, 1.733), (0.951, -2.98e-08, 4.227), (0.5956, -0.3333, 2.667), (0.6355, -2.98e-08, 1.896), (0.4754, -0.3333, 0.8667), (0.6634, -2.98e-08, 3.039), (0.4854, -0.3333, 1.733), (0.6954, -2.98e-08, 4.227), (0.4988, -0.3333, 2.667), (0.7268, -2.98e-08, 5.439), (0.5136, -0.3333, 3.6), (0.8792, -2.98e-08, 1.896), (0.5722, -0.3333, 0.8667), (0.9887, -2.98e-08, 5.439), (0.6104, -0.3333, 3.6), (0.9126, -2.98e-08, 3.039), (0.5822, -0.3333, 1.733), (0.951, -2.98e-08, 4.227), (0.5956, -0.3333, 2.667)], [], [(1, 0, 2, 3), (0, 1, 5, 4), (3, 2, 6, 7), (1, 3, 7, 5), (2, 0, 4, 6), (10, 12, 22, 20), (11, 9, 17, 21), (12, 14, 18, 22), (23, 22, 18, 19), (17, 16, 20, 21), (8, 10, 20, 16), (14, 15, 19, 18), (15, 13, 23, 19), (9, 8, 16, 17), (13, 11, 21, 23)])
me_cube_006.polygons.foreach_set('use_smooth', [True] * 15)
me_cube_006.polygons.foreach_set('material_index', [0, 0, 0, 0, 0, 2, 2, 2, 2, 2, 2, 2, 2, 2, 2])
_uv = me_cube_006.uv_layers.new(name='UVMap')
_uv.uv.foreach_set('vector', [0.625, 0.6626, 0.625, 0.6291, 0.625, 0.6291, 0.625, 0.6627, 0.625, 0.6291, 0.625, 0.6626, 0.625, 0.6667, 0.625, 0.625, 0.625, 0.6627, 0.625, 0.6291, 0.625, 0.625, 0.625, 0.6667, 0.625, 0.6626, 0.625, 0.6627, 0.625, 0.6667, 0.625, 0.6667, 0.625, 0.6291, 0.625, 0.6291, 0.625, 0.625, 0.625, 0.625, 0.625, 0.625, 0.625, 0.625, 0.625, 0.625, 0.625, 0.625, 0.625, 0.6667, 0.625, 0.6667, 0.625, 0.6667, 0.625, 0.6667, 0.625, 0.625, 0.625, 0.625, 0.625, 0.625, 0.625, 0.625, 0.625, 0.6667, 0.625, 0.625, 0.625, 0.625, 0.625, 0.6667, 0.625, 0.6667, 0.625, 0.625, 0.625, 0.625, 0.625, 0.6667, 0.625, 0.625, 0.625, 0.625, 0.625, 0.625, 0.625, 0.625, 0.625, 0.625, 0.625, 0.6667, 0.625, 0.6667, 0.625, 0.625, 0.625, 0.6667, 0.625, 0.6667, 0.625, 0.6667, 0.625, 0.6667, 0.625, 0.6667, 0.625, 0.625, 0.625, 0.625, 0.625, 0.6667, 0.625, 0.6667, 0.625, 0.6667, 0.625, 0.6667, 0.625, 0.6667])
me_cube_006.materials.append(mat_red)
me_cube_006.materials.append(mat_red)
me_cube_006.materials.append(mat_red_001)
me_cube_006.use_mirror_vertex_groups = False
me_cube_006.update()
me_cube_010 = bpy.data.meshes.new('Cube.010')
me_cube_010.from_pydata([(0.9752, -0.03233, 3.047), (0.6818, -0.3023, 1.993), (1.008, -0.03359, 3.916), (0.6908, -0.3009, 2.66), (0.9126, -2.98e-08, 3.039), (0.5822, -0.3333, 1.733), (0.951, -2.98e-08, 4.227), (0.5956, -0.3333, 2.667), (0.6355, -2.98e-08, 1.896), (0.4754, -0.3333, 0.8667), (0.6634, -2.98e-08, 3.039), (0.4854, -0.3333, 1.733), (0.6954, -2.98e-08, 4.227), (0.4988, -0.3333, 2.667), (0.7268, -2.98e-08, 5.439), (0.5136, -0.3333, 3.6), (0.8792, -2.98e-08, 1.896), (0.5722, -0.3333, 0.8667), (0.9887, -2.98e-08, 5.439), (0.6104, -0.3333, 3.6), (0.9126, -2.98e-08, 3.039), (0.5822, -0.3333, 1.733), (0.951, -2.98e-08, 4.227), (0.5956, -0.3333, 2.667)], [], [(1, 0, 2, 3), (0, 1, 5, 4), (3, 2, 6, 7), (1, 3, 7, 5), (2, 0, 4, 6), (10, 12, 22, 20), (11, 9, 17, 21), (12, 14, 18, 22), (23, 22, 18, 19), (17, 16, 20, 21), (8, 10, 20, 16), (14, 15, 19, 18), (15, 13, 23, 19), (9, 8, 16, 17), (13, 11, 21, 23)])
me_cube_010.polygons.foreach_set('use_smooth', [True] * 15)
me_cube_010.polygons.foreach_set('material_index', [0, 0, 0, 0, 0, 2, 2, 2, 2, 2, 2, 2, 2, 2, 2])
_uv = me_cube_010.uv_layers.new(name='UVMap')
_uv.uv.foreach_set('vector', [0.625, 0.6626, 0.625, 0.6291, 0.625, 0.6291, 0.625, 0.6627, 0.625, 0.6291, 0.625, 0.6626, 0.625, 0.6667, 0.625, 0.625, 0.625, 0.6627, 0.625, 0.6291, 0.625, 0.625, 0.625, 0.6667, 0.625, 0.6626, 0.625, 0.6627, 0.625, 0.6667, 0.625, 0.6667, 0.625, 0.6291, 0.625, 0.6291, 0.625, 0.625, 0.625, 0.625, 0.625, 0.625, 0.625, 0.625, 0.625, 0.625, 0.625, 0.625, 0.625, 0.6667, 0.625, 0.6667, 0.625, 0.6667, 0.625, 0.6667, 0.625, 0.625, 0.625, 0.625, 0.625, 0.625, 0.625, 0.625, 0.625, 0.6667, 0.625, 0.625, 0.625, 0.625, 0.625, 0.6667, 0.625, 0.6667, 0.625, 0.625, 0.625, 0.625, 0.625, 0.6667, 0.625, 0.625, 0.625, 0.625, 0.625, 0.625, 0.625, 0.625, 0.625, 0.625, 0.625, 0.6667, 0.625, 0.6667, 0.625, 0.625, 0.625, 0.6667, 0.625, 0.6667, 0.625, 0.6667, 0.625, 0.6667, 0.625, 0.6667, 0.625, 0.625, 0.625, 0.625, 0.625, 0.6667, 0.625, 0.6667, 0.625, 0.6667, 0.625, 0.6667, 0.625, 0.6667])
me_cube_010.materials.append(mat_red)
me_cube_010.materials.append(mat_red)
me_cube_010.materials.append(mat_red_001)
me_cube_010.use_mirror_vertex_groups = False
me_cube_010.update()

# ---- objects
ob_cube = bpy.data.objects.new('Cube', me_cube)
ob_light = bpy.data.objects.new('Light', light_light)
ob_circle = bpy.data.objects.new('Circle', me_circle)
ob_circle_001 = bpy.data.objects.new('Circle.001', me_circle_001)
ob_cube_001 = bpy.data.objects.new('Cube.001', me_cube_002)
ob_cube_002 = bpy.data.objects.new('Cube.002', me_cube_003)
ob_cube_003 = bpy.data.objects.new('Cube.003', me_cube_004)
ob_cube_004 = bpy.data.objects.new('Cube.004', me_cube_005)
ob_cube_005 = bpy.data.objects.new('Cube.005', me_cube_006)
ob_cube_006 = bpy.data.objects.new('Cube.006', me_cube_010)

# ---- transforms, parenting, visibility, modifiers, constraints
ob_cube.location = (0.0, 0.0, 0.0)
ob_cube.scale = (1.0, 1.0, 0.1)
ob_cube.lock_rotations_4d = False
ob_cube.empty_display_type = 'ARROWS'
ob_cube.lineart.crease_threshold = 0.0
ob_light.location = (4.076, 1.005, 5.904)
ob_light.rotation_euler = (0.6503, 0.05522, 1.866)
ob_light.lock_rotations_4d = False
ob_light.empty_display_type = 'ARROWS'
ob_light.color = (0.0, 0.0, 0.0, 0.0)
ob_light.lineart.crease_threshold = 0.0
ob_circle.location = (0.0, 0.437, 0.9262)
ob_circle.scale = (0.6, 1.0, 1.0)
ob_circle_001.location = (0.0, 0.437, 0.9262)
ob_circle_001.scale = (0.6, 1.0, 1.0)
ob_cube_001.location = (0.0, 0.0, 0.0)
ob_cube_001.scale = (1.0, 1.0, 0.1)
ob_cube_001.lock_rotations_4d = False
ob_cube_001.empty_display_type = 'ARROWS'
ob_cube_001.lineart.crease_threshold = 0.0
ob_cube_002.location = (0.0, 0.0, 0.0)
ob_cube_002.scale = (1.0, 1.0, 0.1)
ob_cube_002.lock_rotations_4d = False
ob_cube_002.empty_display_type = 'ARROWS'
ob_cube_002.lineart.crease_threshold = 0.0
ob_cube_003.location = (0.0, 0.0, 0.0)
ob_cube_003.scale = (1.0, 1.0, 0.1)
ob_cube_003.lock_rotations_4d = False
ob_cube_003.empty_display_type = 'ARROWS'
ob_cube_003.lineart.crease_threshold = 0.0
ob_cube_004.location = (0.0, 0.0, 0.0)
ob_cube_004.scale = (1.0, 1.0, 0.1)
ob_cube_004.lock_rotations_4d = False
ob_cube_004.empty_display_type = 'ARROWS'
ob_cube_004.lineart.crease_threshold = 0.0
ob_cube_005.location = (0.2, 0.6157, 0.7357)
ob_cube_005.rotation_euler = (-0.0, 1.571, 0.0)
ob_cube_005.scale = (-1.0, 1.0, 0.1)
ob_cube_005.lock_rotations_4d = False
ob_cube_005.empty_display_type = 'ARROWS'
ob_cube_005.lineart.crease_threshold = 0.0
ob_cube_006.location = (-0.2, 0.6157, 0.7357)
ob_cube_006.rotation_euler = (-0.0, 4.712, 0.0)
ob_cube_006.scale = (1.0, 1.0, 0.1)
ob_cube_006.lock_rotations_4d = False
ob_cube_006.empty_display_type = 'ARROWS'
ob_cube_006.lineart.crease_threshold = 0.0

# ---- collection membership
col_collection.objects.link(ob_cube)
col_collection.objects.link(ob_light)
col_collection.objects.link(ob_circle)
col_collection.objects.link(ob_circle_001)
col_collection.objects.link(ob_cube_001)
col_collection.objects.link(ob_cube_002)
col_collection.objects.link(ob_cube_003)
col_collection.objects.link(ob_cube_004)
col_collection.objects.link(ob_cube_005)
col_collection.objects.link(ob_cube_006)

# ---- scene / render settings (as saved in the file)
scene.frame_start = 1; scene.frame_end = 250; scene.frame_set(1)
scene.render.engine = 'BLENDER_EEVEE_NEXT'
bpy.context.view_layer.update()

# ---- added for rendering (the .blend has no active camera): camera
cam_auto = bpy.data.cameras.new('AutoCamera')
cam_auto.lens = 50.0
cam_auto.sensor_width = 36.0
cam_auto.clip_end = 1000.0
ob_auto_camera = bpy.data.objects.new('AutoCamera', cam_auto)
scene.collection.objects.link(ob_auto_camera)
ob_auto_camera.location = (3.41484, -3.90439, 3.55518)
ob_auto_camera.rotation_euler = (1.09748, -7.21219e-08, 0.694738)
scene.camera = ob_auto_camera
bpy.context.view_layer.update()
